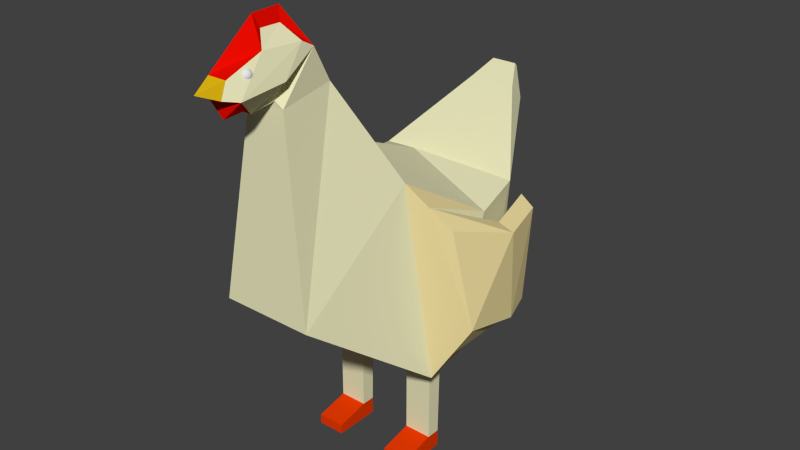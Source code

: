 # Source: chicken_update.blend  (saved by Blender 2.76.0; exported with 4.5.12 LTS)
import bpy
from mathutils import Matrix  # noqa: F401  (used for matrix-valued properties, if any)

bpy.ops.wm.read_factory_settings(use_empty=True)
scene = bpy.context.scene
scene.name = 'Scene'

# ---- collections
col_collection_1 = bpy.data.collections.new('Collection 1'); scene.collection.children.link(col_collection_1)

# ---- materials (node trees are filled in below, after node groups)
mat_chicken_body = bpy.data.materials.new('Chicken Body')
mat_chicken_body.alpha_threshold = 0.0
mat_chicken_body.use_transparent_shadow = False
mat_chicken_body.diffuse_color = (0.8, 0.7788, 0.495, 1.0)
mat_chicken_body.roughness = 0.5
mat_chicken_feet = bpy.data.materials.new('Chicken Feet')
mat_chicken_feet.alpha_threshold = 0.0
mat_chicken_feet.use_transparent_shadow = False
mat_chicken_feet.diffuse_color = (0.8, 0.04257, 0.0005006, 1.0)
mat_chicken_feet.roughness = 0.5
mat_chicken_feet.line_color = (0.0, 0.0, 0.0, 1.0)
mat_chicken_wings = bpy.data.materials.new('Chicken Wings')
mat_chicken_wings.alpha_threshold = 0.0
mat_chicken_wings.use_transparent_shadow = False
mat_chicken_wings.diffuse_color = (0.8, 0.6733, 0.3269, 1.0)
mat_chicken_wings.roughness = 0.5
mat_chicken_beak = bpy.data.materials.new('Chicken Beak')
mat_chicken_beak.alpha_threshold = 0.0
mat_chicken_beak.use_transparent_shadow = False
mat_chicken_beak.diffuse_color = (0.8, 0.5066, 0.006739, 1.0)
mat_chicken_beak.roughness = 0.5
mat_chicken_red_parts = bpy.data.materials.new('Chicken Red Parts')
mat_chicken_red_parts.alpha_threshold = 0.0
mat_chicken_red_parts.use_transparent_shadow = False
mat_chicken_red_parts.diffuse_color = (0.8, 0.003585, 0.0, 1.0)
mat_chicken_red_parts.roughness = 0.5
mat_chicken_eyes = bpy.data.materials.new('Chicken Eyes')
mat_chicken_eyes.alpha_threshold = 0.0
mat_chicken_eyes.use_transparent_shadow = False
mat_chicken_eyes.roughness = 0.5

# ---- material node trees

# ---- world
world_world = bpy.data.worlds.new('World'); scene.world = world_world
world_world.color = (0.05088, 0.05088, 0.05088)
world_world.use_sun_shadow = False
world_world.sun_shadow_jitter_overblur = 0.0
world_world.cycles.sampling_method = 'MANUAL'
world_world.cycles.sample_map_resolution = 256

# ---- meshes
me_plane = bpy.data.meshes.new('Plane')
me_plane.from_pydata([(0.5393, -0.7215, 0.2723), (0.8171, -0.7215, 0.2723), (0.5393, -0.4998, 0.2723), (0.8171, -0.4998, 0.2723), (-0.5583, -0.7215, 0.2723), (-0.6482, -0.4774, 0.2723), (0.6573, -1.261, 0.2723), (0.8171, -1.261, 0.2723), (-1.045, -1.245, -0.167), (-1.292, -0.03225, -0.1732), (-4.017, 2.118, 0.6745), (-4.37, 1.872, 0.8026), (-3.393, 0.7804, 1.089e-06), (-1.548, 0.5798, 4.83e-07), (-3.273, -0.09408, -0.1732), (-4.006, -1.306, 0.2764), (-4.571, 2.227, 0.9783), (-4.618, 2.183, 0.9783), (-2.445, -3.114, 0.4399), (-5.523, -2.072, 0.8688), (-5.378, -2.908, 0.8657), (-6.05, -2.354, 0.8541), (-5.465, -2.908, 0.9991), (-6.154, -2.539, 0.8675), (-5.357, -3.218, 1.099), (-6.154, -3.114, 0.9578), (-5.672, -3.577, 0.8181), (-5.919, -3.646, 1.018), (-5.682, -3.722, 1.032), (0.5393, -0.7215, 2.064), (0.8171, -0.7215, 2.064), (0.5393, -0.4998, 2.064), (0.8171, -0.4998, 2.064), (-0.5583, -0.7215, 2.064), (-0.6482, -0.4774, 2.064), (0.6573, -1.261, 2.064), (0.8171, -1.261, 2.064), (-1.045, -1.245, 2.504), (-1.292, -0.03225, 2.51), (-4.118, 2.114, 1.566), (-4.37, 1.872, 1.566), (-3.393, 0.7804, 2.337), (-1.548, 0.5798, 2.337), (-3.273, -0.09408, 2.51), (-4.006, -1.306, 2.06), (-4.571, 2.227, 1.391), (-4.618, 2.183, 1.391), (-2.445, -3.114, 1.897), (-5.523, -2.072, 1.467), (-5.378, -2.908, 1.47), (-6.05, -2.354, 1.482), (-5.465, -2.908, 1.337), (-6.154, -2.539, 1.468), (-5.357, -3.218, 1.236), (-6.154, -3.114, 1.378), (-5.672, -3.583, 1.489), (-5.919, -3.646, 1.318), (-5.682, -3.722, 1.303), (0.8171, -1.261, 1.616), (0.8171, -1.261, 0.7203), (0.8171, -0.4998, 1.616), (0.8171, -0.4998, 0.7203), (0.8171, -0.7215, 1.616), (0.5393, -0.4998, 0.7203), (0.5393, -0.4998, 1.616), (-0.699, -0.4774, 1.168), (-0.6482, -0.4774, 1.616), (-0.6482, -0.4774, 0.7203), (-0.6091, -0.7215, 1.168), (-0.5583, -0.7215, 0.7203), (-0.5583, -0.7215, 1.616), (0.8171, -0.7215, 0.7203), (0.5393, -0.7215, 1.616), (0.5393, -0.7215, 0.7203), (0.6573, -1.261, 0.7203), (0.6573, -1.261, 1.616), (-3.862, -0.03225, 1.168), (-4.363, -1.208, 1.168), (-5.857, -2.028, 1.168), (-6.124, -2.301, 1.168), (-6.566, -2.604, 1.168), (-6.553, -3.049, 1.168), (-6.37, -2.675, 1.247), (-6.365, -2.977, 1.223), (-6.37, -2.675, 1.089), (-6.365, -2.977, 1.113), (-5.755, -2.911, 1.546), (-5.755, -2.911, 0.7899), (-5.801, -4.006, 1.168), (-5.374, -3.58, 1.154), (-1.925, -1.001, 3.02), (-1.706, -0.05667, 3.025), (-3.201, 0.5763, 2.89), (-1.763, 0.4201, 2.89), (-3.107, -0.1048, 3.025), (-3.388, -1.049, 2.675), (-3.697, -1.178, 2.367), (-3.19, -0.09945, 2.767), (-3.297, 0.6783, 2.613), (-1.656, 0.5, 2.613), (-1.499, -0.04446, 2.767), (-1.485, -1.123, 2.762), (-1.925, -1.001, -0.642), (-1.706, -0.05667, -0.6468), (-3.201, 0.5763, -0.5119), (-1.763, 0.4201, -0.5119), (-3.107, -0.1048, -0.6468), (-3.388, -1.049, -0.2966), (-3.697, -1.178, 0.01051), (-3.19, -0.09945, -0.3894), (-3.297, 0.6783, -0.2354), (-1.656, 0.5, -0.2354), (-1.499, -0.04446, -0.3894), (-1.485, -1.123, -0.3839), (-6.006, -3.369, 1.349), (-6.001, -3.369, 1.334), (-5.994, -3.369, 1.321), (-5.984, -3.369, 1.309), (-5.972, -3.369, 1.299), (-5.959, -3.369, 1.292), (-5.944, -3.369, 1.287), (-5.929, -3.369, 1.286), (-5.914, -3.369, 1.287), (-5.899, -3.369, 1.292), (-5.885, -3.369, 1.299), (-5.873, -3.369, 1.309), (-5.864, -3.369, 1.321), (-5.856, -3.369, 1.334), (-5.852, -3.369, 1.349), (-6.006, -3.366, 1.349), (-6.001, -3.364, 1.335), (-5.994, -3.361, 1.321), (-5.984, -3.359, 1.31), (-5.972, -3.357, 1.3), (-5.959, -3.355, 1.293), (-5.944, -3.354, 1.289), (-5.929, -3.354, 1.287), (-5.914, -3.354, 1.289), (-5.899, -3.355, 1.293), (-5.885, -3.357, 1.3), (-5.873, -3.359, 1.31), (-5.864, -3.361, 1.321), (-5.856, -3.364, 1.335), (-5.852, -3.366, 1.349), (-6.006, -3.364, 1.35), (-6.001, -3.358, 1.336), (-5.994, -3.353, 1.324), (-5.984, -3.348, 1.313), (-5.972, -3.344, 1.304), (-5.959, -3.342, 1.297), (-5.944, -3.34, 1.293), (-5.929, -3.339, 1.292), (-5.914, -3.34, 1.293), (-5.899, -3.342, 1.297), (-5.885, -3.344, 1.304), (-5.873, -3.348, 1.313), (-5.864, -3.353, 1.324), (-5.856, -3.358, 1.336), (-5.852, -3.364, 1.35), (-6.006, -3.361, 1.351), (-6.001, -3.353, 1.339), (-5.994, -3.345, 1.328), (-5.984, -3.339, 1.318), (-5.972, -3.333, 1.31), (-5.959, -3.329, 1.304), (-5.944, -3.327, 1.3), (-5.929, -3.326, 1.299), (-5.914, -3.327, 1.3), (-5.899, -3.329, 1.304), (-5.885, -3.333, 1.31), (-5.873, -3.339, 1.318), (-5.864, -3.345, 1.328), (-5.856, -3.353, 1.339), (-5.852, -3.361, 1.351), (-6.006, -3.359, 1.353), (-6.001, -3.348, 1.343), (-5.994, -3.339, 1.333), (-5.984, -3.33, 1.325), (-5.972, -3.323, 1.318), (-5.959, -3.318, 1.313), (-5.944, -3.315, 1.31), (-5.929, -3.314, 1.309), (-5.914, -3.315, 1.31), (-5.899, -3.318, 1.313), (-5.885, -3.323, 1.318), (-5.873, -3.33, 1.325), (-5.864, -3.339, 1.333), (-5.856, -3.348, 1.343), (-5.852, -3.359, 1.353), (-6.006, -3.357, 1.356), (-6.001, -3.344, 1.347), (-5.994, -3.333, 1.34), (-5.984, -3.323, 1.333), (-5.972, -3.315, 1.328), (-5.959, -3.309, 1.324), (-5.944, -3.305, 1.321), (-5.929, -3.304, 1.321), (-5.914, -3.305, 1.321), (-5.899, -3.309, 1.324), (-5.885, -3.315, 1.328), (-5.873, -3.323, 1.333), (-5.864, -3.333, 1.34), (-5.856, -3.344, 1.347), (-5.852, -3.357, 1.356), (-6.006, -3.355, 1.358), (-6.001, -3.342, 1.353), (-5.994, -3.329, 1.347), (-5.984, -3.318, 1.343), (-5.972, -3.309, 1.339), (-5.959, -3.302, 1.336), (-5.944, -3.298, 1.335), (-5.929, -3.297, 1.334), (-5.914, -3.298, 1.335), (-5.899, -3.302, 1.336), (-5.885, -3.309, 1.339), (-5.873, -3.318, 1.343), (-5.864, -3.329, 1.347), (-5.856, -3.342, 1.353), (-5.852, -3.355, 1.358), (-6.006, -3.354, 1.361), (-6.001, -3.34, 1.358), (-5.994, -3.327, 1.356), (-5.984, -3.315, 1.353), (-5.972, -3.305, 1.351), (-5.959, -3.298, 1.35), (-5.944, -3.294, 1.349), (-5.929, -3.292, 1.349), (-5.914, -3.294, 1.349), (-5.899, -3.298, 1.35), (-5.885, -3.305, 1.351), (-5.873, -3.315, 1.353), (-5.864, -3.327, 1.356), (-5.856, -3.34, 1.358), (-5.852, -3.354, 1.361), (-6.006, -3.354, 1.364), (-6.001, -3.339, 1.364), (-5.994, -3.326, 1.364), (-5.984, -3.314, 1.364), (-5.972, -3.304, 1.364), (-5.959, -3.297, 1.364), (-5.944, -3.292, 1.364), (-5.929, -3.291, 1.364), (-5.914, -3.292, 1.364), (-5.899, -3.297, 1.364), (-5.885, -3.304, 1.364), (-5.873, -3.314, 1.364), (-5.864, -3.326, 1.364), (-5.856, -3.339, 1.364), (-5.852, -3.354, 1.364), (-6.006, -3.354, 1.367), (-6.001, -3.34, 1.37), (-5.994, -3.327, 1.373), (-5.984, -3.315, 1.375), (-5.972, -3.305, 1.377), (-5.959, -3.298, 1.378), (-5.944, -3.294, 1.379), (-5.929, -3.292, 1.379), (-5.914, -3.294, 1.379), (-5.899, -3.298, 1.378), (-5.885, -3.305, 1.377), (-5.873, -3.315, 1.375), (-5.864, -3.327, 1.373), (-5.856, -3.34, 1.37), (-5.852, -3.354, 1.367), (-6.006, -3.355, 1.37), (-6.001, -3.342, 1.376), (-5.994, -3.329, 1.381), (-5.984, -3.318, 1.385), (-5.972, -3.309, 1.389), (-5.959, -3.302, 1.392), (-5.944, -3.298, 1.394), (-5.929, -3.297, 1.394), (-5.914, -3.298, 1.394), (-5.899, -3.302, 1.392), (-5.885, -3.309, 1.389), (-5.873, -3.318, 1.385), (-5.864, -3.329, 1.381), (-5.856, -3.342, 1.376), (-5.852, -3.355, 1.37), (-6.006, -3.357, 1.373), (-6.001, -3.344, 1.381), (-5.994, -3.333, 1.388), (-5.984, -3.323, 1.395), (-5.972, -3.315, 1.4), (-5.959, -3.309, 1.404), (-5.944, -3.305, 1.407), (-5.929, -3.304, 1.408), (-5.914, -3.305, 1.407), (-5.899, -3.309, 1.404), (-5.885, -3.315, 1.4), (-5.873, -3.323, 1.395), (-5.864, -3.333, 1.388), (-5.856, -3.344, 1.381), (-5.852, -3.357, 1.373), (-6.006, -3.359, 1.375), (-6.001, -3.348, 1.385), (-5.994, -3.339, 1.395), (-5.984, -3.33, 1.403), (-5.972, -3.323, 1.41), (-5.959, -3.318, 1.415), (-5.944, -3.315, 1.419), (-5.929, -3.314, 1.42), (-5.914, -3.315, 1.419), (-5.899, -3.318, 1.415), (-5.885, -3.323, 1.41), (-5.873, -3.33, 1.403), (-5.864, -3.339, 1.395), (-5.856, -3.348, 1.385), (-5.852, -3.359, 1.375), (-6.006, -3.361, 1.377), (-6.001, -3.353, 1.389), (-5.994, -3.345, 1.4), (-5.984, -3.339, 1.41), (-5.972, -3.333, 1.418), (-5.959, -3.329, 1.424), (-5.944, -3.327, 1.428), (-5.929, -3.326, 1.429), (-5.914, -3.327, 1.428), (-5.899, -3.329, 1.424), (-5.885, -3.333, 1.418), (-5.873, -3.339, 1.41), (-5.864, -3.345, 1.4), (-5.856, -3.353, 1.389), (-5.852, -3.361, 1.377), (-6.006, -3.364, 1.378), (-6.001, -3.358, 1.392), (-5.994, -3.353, 1.404), (-5.984, -3.348, 1.415), (-5.972, -3.344, 1.424), (-5.959, -3.342, 1.431), (-5.944, -3.34, 1.435), (-5.929, -3.339, 1.437), (-5.914, -3.34, 1.435), (-5.899, -3.342, 1.431), (-5.885, -3.344, 1.424), (-5.873, -3.348, 1.415), (-5.864, -3.353, 1.404), (-5.856, -3.358, 1.392), (-5.852, -3.364, 1.378), (-6.006, -3.366, 1.379), (-6.001, -3.364, 1.394), (-5.994, -3.361, 1.407), (-5.984, -3.359, 1.419), (-5.972, -3.357, 1.428), (-5.959, -3.355, 1.435), (-5.944, -3.354, 1.44), (-5.929, -3.354, 1.441), (-5.914, -3.354, 1.44), (-5.899, -3.355, 1.435), (-5.885, -3.357, 1.428), (-5.873, -3.359, 1.419), (-5.864, -3.361, 1.407), (-5.856, -3.364, 1.394), (-5.852, -3.366, 1.379), (-6.006, -3.369, 1.379), (-6.001, -3.369, 1.394), (-5.994, -3.369, 1.408), (-5.984, -3.369, 1.42), (-5.972, -3.369, 1.429), (-5.959, -3.369, 1.437), (-5.944, -3.369, 1.441), (-5.929, -3.369, 1.443), (-5.914, -3.369, 1.441), (-5.899, -3.369, 1.437), (-5.885, -3.369, 1.429), (-5.873, -3.369, 1.42), (-5.864, -3.369, 1.408), (-5.856, -3.369, 1.394), (-5.852, -3.369, 1.379), (-6.006, -3.372, 1.379), (-6.001, -3.375, 1.394), (-5.994, -3.378, 1.407), (-5.984, -3.38, 1.419), (-5.972, -3.382, 1.428), (-5.959, -3.384, 1.435), (-5.944, -3.384, 1.44), (-5.929, -3.385, 1.441), (-5.914, -3.384, 1.44), (-5.899, -3.384, 1.435), (-5.885, -3.382, 1.428), (-5.873, -3.38, 1.419), (-5.864, -3.378, 1.407), (-5.856, -3.375, 1.394), (-5.852, -3.372, 1.379), (-6.006, -3.375, 1.378), (-6.001, -3.381, 1.392), (-5.994, -3.386, 1.404), (-5.984, -3.391, 1.415), (-5.972, -3.394, 1.424), (-5.959, -3.397, 1.431), (-5.944, -3.399, 1.435), (-5.929, -3.399, 1.437), (-5.914, -3.399, 1.435), (-5.899, -3.397, 1.431), (-5.885, -3.394, 1.424), (-5.873, -3.391, 1.415), (-5.864, -3.386, 1.404), (-5.856, -3.381, 1.392), (-5.852, -3.375, 1.378), (-6.006, -3.378, 1.377), (-6.001, -3.386, 1.389), (-5.994, -3.394, 1.4), (-5.984, -3.4, 1.41), (-5.972, -3.406, 1.418), (-5.959, -3.41, 1.424), (-5.944, -3.412, 1.428), (-5.929, -3.413, 1.429), (-5.914, -3.412, 1.428), (-5.899, -3.41, 1.424), (-5.885, -3.406, 1.418), (-5.873, -3.4, 1.41), (-5.864, -3.394, 1.4), (-5.856, -3.386, 1.389), (-5.852, -3.378, 1.377), (-6.006, -3.38, 1.375), (-6.001, -3.391, 1.385), (-5.994, -3.4, 1.395), (-5.984, -3.409, 1.403), (-5.972, -3.416, 1.41), (-5.959, -3.421, 1.415), (-5.944, -3.424, 1.419), (-5.929, -3.425, 1.42), (-5.914, -3.424, 1.419), (-5.899, -3.421, 1.415), (-5.885, -3.416, 1.41), (-5.873, -3.409, 1.403), (-5.864, -3.4, 1.395), (-5.856, -3.391, 1.385), (-5.852, -3.38, 1.375), (-6.006, -3.382, 1.373), (-6.001, -3.394, 1.381), (-5.994, -3.406, 1.388), (-5.984, -3.416, 1.395), (-5.972, -3.424, 1.4), (-5.959, -3.43, 1.404), (-5.944, -3.433, 1.407), (-5.929, -3.435, 1.408), (-5.914, -3.433, 1.407), (-5.899, -3.43, 1.404), (-5.885, -3.424, 1.4), (-5.873, -3.416, 1.395), (-5.864, -3.406, 1.388), (-5.856, -3.394, 1.381), (-5.852, -3.382, 1.373), (-5.85, -3.369, 1.364), (-6.006, -3.384, 1.37), (-6.001, -3.397, 1.376), (-5.994, -3.41, 1.381), (-5.984, -3.421, 1.385), (-5.972, -3.43, 1.389), (-5.959, -3.436, 1.392), (-5.944, -3.44, 1.394), (-5.929, -3.442, 1.394), (-5.914, -3.44, 1.394), (-5.899, -3.436, 1.392), (-5.885, -3.43, 1.389), (-5.873, -3.421, 1.385), (-5.864, -3.41, 1.381), (-5.856, -3.397, 1.376), (-5.852, -3.384, 1.37), (-6.006, -3.384, 1.367), (-6.001, -3.399, 1.37), (-5.994, -3.412, 1.373), (-5.984, -3.424, 1.375), (-5.972, -3.433, 1.377), (-5.959, -3.44, 1.378), (-5.944, -3.445, 1.379), (-5.929, -3.446, 1.379), (-5.914, -3.445, 1.379), (-5.899, -3.44, 1.378), (-5.885, -3.433, 1.377), (-5.873, -3.424, 1.375), (-5.864, -3.412, 1.373), (-5.856, -3.399, 1.37), (-5.852, -3.384, 1.367), (-6.006, -3.385, 1.364), (-6.001, -3.399, 1.364), (-5.994, -3.413, 1.364), (-5.984, -3.425, 1.364), (-5.972, -3.435, 1.364), (-5.959, -3.442, 1.364), (-5.944, -3.446, 1.364), (-5.929, -3.448, 1.364), (-5.914, -3.446, 1.364), (-5.899, -3.442, 1.364), (-5.885, -3.435, 1.364), (-5.873, -3.425, 1.364), (-5.864, -3.413, 1.364), (-5.856, -3.399, 1.364), (-5.852, -3.385, 1.364), (-6.006, -3.384, 1.361), (-6.001, -3.399, 1.358), (-5.994, -3.412, 1.356), (-5.984, -3.424, 1.353), (-5.972, -3.433, 1.351), (-5.959, -3.44, 1.35), (-5.944, -3.445, 1.349), (-5.929, -3.446, 1.349), (-5.914, -3.445, 1.349), (-5.899, -3.44, 1.35), (-5.885, -3.433, 1.351), (-5.873, -3.424, 1.353), (-5.864, -3.412, 1.356), (-5.856, -3.399, 1.358), (-5.852, -3.384, 1.361), (-6.006, -3.384, 1.358), (-6.001, -3.397, 1.353), (-5.994, -3.41, 1.347), (-5.984, -3.421, 1.343), (-5.972, -3.43, 1.339), (-5.959, -3.436, 1.336), (-5.944, -3.44, 1.335), (-5.929, -3.442, 1.334), (-5.914, -3.44, 1.335), (-5.899, -3.436, 1.336), (-5.885, -3.43, 1.339), (-5.873, -3.421, 1.343), (-5.864, -3.41, 1.347), (-5.856, -3.397, 1.353), (-5.852, -3.384, 1.358), (-6.006, -3.382, 1.356), (-6.001, -3.394, 1.347), (-5.994, -3.406, 1.34), (-5.984, -3.416, 1.333), (-5.972, -3.424, 1.328), (-5.959, -3.43, 1.324), (-5.944, -3.433, 1.321), (-5.929, -3.435, 1.321), (-5.914, -3.433, 1.321), (-5.899, -3.43, 1.324), (-5.885, -3.424, 1.328), (-5.873, -3.416, 1.333), (-5.864, -3.406, 1.34), (-5.856, -3.394, 1.347), (-5.852, -3.382, 1.356), (-6.006, -3.38, 1.353), (-6.001, -3.391, 1.343), (-5.994, -3.4, 1.333), (-5.984, -3.409, 1.325), (-5.972, -3.416, 1.318), (-5.959, -3.421, 1.313), (-5.944, -3.424, 1.31), (-5.929, -3.425, 1.309), (-5.914, -3.424, 1.31), (-5.899, -3.421, 1.313), (-5.885, -3.416, 1.318), (-5.873, -3.409, 1.325), (-5.864, -3.4, 1.333), (-5.856, -3.391, 1.343), (-5.852, -3.38, 1.353), (-6.006, -3.378, 1.351), (-6.001, -3.386, 1.339), (-5.994, -3.394, 1.328), (-5.984, -3.4, 1.318), (-5.972, -3.406, 1.31), (-5.959, -3.41, 1.304), (-5.944, -3.412, 1.3), (-5.929, -3.413, 1.299), (-5.914, -3.412, 1.3), (-5.899, -3.41, 1.304), (-5.885, -3.406, 1.31), (-5.873, -3.4, 1.318), (-5.864, -3.394, 1.328), (-5.856, -3.386, 1.339), (-5.852, -3.378, 1.351), (-6.007, -3.369, 1.364), (-6.006, -3.375, 1.35), (-6.001, -3.381, 1.336), (-5.994, -3.386, 1.324), (-5.984, -3.391, 1.313), (-5.972, -3.394, 1.304), (-5.959, -3.397, 1.297), (-5.944, -3.399, 1.293), (-5.929, -3.399, 1.292), (-5.914, -3.399, 1.293), (-5.899, -3.397, 1.297), (-5.885, -3.394, 1.304), (-5.873, -3.391, 1.313), (-5.864, -3.386, 1.324), (-5.856, -3.381, 1.336), (-5.852, -3.375, 1.35), (-6.006, -3.372, 1.349), (-6.001, -3.375, 1.335), (-5.994, -3.378, 1.321), (-5.984, -3.38, 1.31), (-5.972, -3.382, 1.3), (-5.959, -3.384, 1.293), (-5.944, -3.384, 1.289), (-5.929, -3.385, 1.287), (-5.914, -3.384, 1.289), (-5.899, -3.384, 1.293), (-5.885, -3.382, 1.3), (-5.873, -3.38, 1.31), (-5.864, -3.378, 1.321), (-5.856, -3.375, 1.335), (-5.852, -3.372, 1.349), (-6.006, -3.369, 0.9568), (-6.001, -3.369, 0.9421), (-5.994, -3.369, 0.9286), (-5.984, -3.369, 0.9167), (-5.972, -3.369, 0.9069), (-5.959, -3.369, 0.8997), (-5.944, -3.369, 0.8952), (-5.929, -3.369, 0.8937), (-5.914, -3.369, 0.8952), (-5.899, -3.369, 0.8997), (-5.885, -3.369, 0.9069), (-5.873, -3.369, 0.9167), (-5.864, -3.369, 0.9286), (-5.856, -3.369, 0.9421), (-5.852, -3.369, 0.9568), (-6.006, -3.366, 0.9571), (-6.001, -3.364, 0.9427), (-5.994, -3.361, 0.9294), (-5.984, -3.359, 0.9177), (-5.972, -3.357, 0.9082), (-5.959, -3.355, 0.9011), (-5.944, -3.354, 0.8967), (-5.929, -3.354, 0.8952), (-5.914, -3.354, 0.8967), (-5.899, -3.355, 0.9011), (-5.885, -3.357, 0.9082), (-5.873, -3.359, 0.9177), (-5.864, -3.361, 0.9294), (-5.856, -3.364, 0.9427), (-5.852, -3.366, 0.9571), (-6.006, -3.364, 0.958), (-6.001, -3.358, 0.9444), (-5.994, -3.353, 0.9319), (-5.984, -3.348, 0.9209), (-5.972, -3.344, 0.9119), (-5.959, -3.342, 0.9052), (-5.944, -3.34, 0.9011), (-5.929, -3.339, 0.8997), (-5.914, -3.34, 0.9011), (-5.899, -3.342, 0.9052), (-5.885, -3.344, 0.9119), (-5.873, -3.348, 0.9209), (-5.864, -3.353, 0.9319), (-5.856, -3.358, 0.9444), (-5.852, -3.364, 0.958), (-6.006, -3.361, 0.9594), (-6.001, -3.353, 0.9472), (-5.994, -3.345, 0.9359), (-5.984, -3.339, 0.926), (-5.972, -3.333, 0.9179), (-5.959, -3.329, 0.9119), (-5.944, -3.327, 0.9082), (-5.929, -3.326, 0.9069), (-5.914, -3.327, 0.9082), (-5.899, -3.329, 0.9119), (-5.885, -3.333, 0.9179), (-5.873, -3.339, 0.926), (-5.864, -3.345, 0.9359), (-5.856, -3.353, 0.9472), (-5.852, -3.361, 0.9594), (-6.006, -3.359, 0.9613), (-6.001, -3.348, 0.9509), (-5.994, -3.339, 0.9413), (-5.984, -3.33, 0.9329), (-5.972, -3.323, 0.926), (-5.959, -3.318, 0.9209), (-5.944, -3.315, 0.9177), (-5.929, -3.314, 0.9167), (-5.914, -3.315, 0.9177), (-5.899, -3.318, 0.9209), (-5.885, -3.323, 0.926), (-5.873, -3.33, 0.9329), (-5.864, -3.339, 0.9413), (-5.856, -3.348, 0.9509), (-5.852, -3.359, 0.9613), (-6.006, -3.357, 0.9636), (-6.001, -3.344, 0.9555), (-5.994, -3.333, 0.9479), (-5.984, -3.323, 0.9413), (-5.972, -3.315, 0.9359), (-5.959, -3.309, 0.9319), (-5.944, -3.305, 0.9294), (-5.929, -3.304, 0.9286), (-5.914, -3.305, 0.9294), (-5.899, -3.309, 0.9319), (-5.885, -3.315, 0.9359), (-5.873, -3.323, 0.9413), (-5.864, -3.333, 0.9479), (-5.856, -3.344, 0.9555), (-5.852, -3.357, 0.9636), (-6.006, -3.355, 0.9663), (-6.001, -3.342, 0.9606), (-5.994, -3.329, 0.9555), (-5.984, -3.318, 0.9509), (-5.972, -3.309, 0.9472), (-5.959, -3.302, 0.9444), (-5.944, -3.298, 0.9427), (-5.929, -3.297, 0.9421), (-5.914, -3.298, 0.9427), (-5.899, -3.302, 0.9444), (-5.885, -3.309, 0.9472), (-5.873, -3.318, 0.9509), (-5.864, -3.329, 0.9555), (-5.856, -3.342, 0.9606), (-5.852, -3.355, 0.9663), (-6.006, -3.354, 0.9691), (-6.001, -3.34, 0.9663), (-5.994, -3.327, 0.9636), (-5.984, -3.315, 0.9613), (-5.972, -3.305, 0.9594), (-5.959, -3.298, 0.958), (-5.944, -3.294, 0.9571), (-5.929, -3.292, 0.9568), (-5.914, -3.294, 0.9571), (-5.899, -3.298, 0.958), (-5.885, -3.305, 0.9594), (-5.873, -3.315, 0.9613), (-5.864, -3.327, 0.9636), (-5.856, -3.34, 0.9663), (-5.852, -3.354, 0.9691), (-6.006, -3.354, 0.9721), (-6.001, -3.339, 0.9721), (-5.994, -3.326, 0.9721), (-5.984, -3.314, 0.9721), (-5.972, -3.304, 0.9721), (-5.959, -3.297, 0.9721), (-5.944, -3.292, 0.9721), (-5.929, -3.291, 0.9721), (-5.914, -3.292, 0.9721), (-5.899, -3.297, 0.9721), (-5.885, -3.304, 0.9721), (-5.873, -3.314, 0.9721), (-5.864, -3.326, 0.9721), (-5.856, -3.339, 0.9721), (-5.852, -3.354, 0.9721), (-6.006, -3.354, 0.9751), (-6.001, -3.34, 0.978), (-5.994, -3.327, 0.9806), (-5.984, -3.315, 0.983), (-5.972, -3.305, 0.9849), (-5.959, -3.298, 0.9863), (-5.944, -3.294, 0.9871), (-5.929, -3.292, 0.9874), (-5.914, -3.294, 0.9871), (-5.899, -3.298, 0.9863), (-5.885, -3.305, 0.9849), (-5.873, -3.315, 0.983), (-5.864, -3.327, 0.9806), (-5.856, -3.34, 0.978), (-5.852, -3.354, 0.9751), (-6.006, -3.355, 0.978), (-6.001, -3.342, 0.9836), (-5.994, -3.329, 0.9888), (-5.984, -3.318, 0.9934), (-5.972, -3.309, 0.9971), (-5.959, -3.302, 0.9999), (-5.944, -3.298, 1.002), (-5.929, -3.297, 1.002), (-5.914, -3.298, 1.002), (-5.899, -3.302, 0.9999), (-5.885, -3.309, 0.9971), (-5.873, -3.318, 0.9934), (-5.864, -3.329, 0.9888), (-5.856, -3.342, 0.9836), (-5.852, -3.355, 0.978), (-6.006, -3.357, 0.9806), (-6.001, -3.344, 0.9888), (-5.994, -3.333, 0.9963), (-5.984, -3.323, 1.003), (-5.972, -3.315, 1.008), (-5.959, -3.309, 1.012), (-5.944, -3.305, 1.015), (-5.929, -3.304, 1.016), (-5.914, -3.305, 1.015), (-5.899, -3.309, 1.012), (-5.885, -3.315, 1.008), (-5.873, -3.323, 1.003), (-5.864, -3.333, 0.9963), (-5.856, -3.344, 0.9888), (-5.852, -3.357, 0.9806), (-6.006, -3.359, 0.983), (-6.001, -3.348, 0.9934), (-5.994, -3.339, 1.003), (-5.984, -3.33, 1.011), (-5.972, -3.323, 1.018), (-5.959, -3.318, 1.023), (-5.944, -3.315, 1.027), (-5.929, -3.314, 1.028), (-5.914, -3.315, 1.027), (-5.899, -3.318, 1.023), (-5.885, -3.323, 1.018), (-5.873, -3.33, 1.011), (-5.864, -3.339, 1.003), (-5.856, -3.348, 0.9934), (-5.852, -3.359, 0.983), (-6.006, -3.361, 0.9849), (-6.001, -3.353, 0.9971), (-5.994, -3.345, 1.008), (-5.984, -3.339, 1.018), (-5.972, -3.333, 1.026), (-5.959, -3.329, 1.032), (-5.944, -3.327, 1.036), (-5.929, -3.326, 1.037), (-5.914, -3.327, 1.036), (-5.899, -3.329, 1.032), (-5.885, -3.333, 1.026), (-5.873, -3.339, 1.018), (-5.864, -3.345, 1.008), (-5.856, -3.353, 0.9971), (-5.852, -3.361, 0.9849), (-6.006, -3.364, 0.9863), (-6.001, -3.358, 0.9999), (-5.994, -3.353, 1.012), (-5.984, -3.348, 1.023), (-5.972, -3.344, 1.032), (-5.959, -3.342, 1.039), (-5.944, -3.34, 1.043), (-5.929, -3.339, 1.045), (-5.914, -3.34, 1.043), (-5.899, -3.342, 1.039), (-5.885, -3.344, 1.032), (-5.873, -3.348, 1.023), (-5.864, -3.353, 1.012), (-5.856, -3.358, 0.9999), (-5.852, -3.364, 0.9863), (-6.006, -3.366, 0.9871), (-6.001, -3.364, 1.002), (-5.994, -3.361, 1.015), (-5.984, -3.359, 1.027), (-5.972, -3.357, 1.036), (-5.959, -3.355, 1.043), (-5.944, -3.354, 1.048), (-5.929, -3.354, 1.049), (-5.914, -3.354, 1.048), (-5.899, -3.355, 1.043), (-5.885, -3.357, 1.036), (-5.873, -3.359, 1.027), (-5.864, -3.361, 1.015), (-5.856, -3.364, 1.002), (-5.852, -3.366, 0.9871), (-6.006, -3.369, 0.9874), (-6.001, -3.369, 1.002), (-5.994, -3.369, 1.016), (-5.984, -3.369, 1.028), (-5.972, -3.369, 1.037), (-5.959, -3.369, 1.045), (-5.944, -3.369, 1.049), (-5.929, -3.369, 1.051), (-5.914, -3.369, 1.049), (-5.899, -3.369, 1.045), (-5.885, -3.369, 1.037), (-5.873, -3.369, 1.028), (-5.864, -3.369, 1.016), (-5.856, -3.369, 1.002), (-5.852, -3.369, 0.9874), (-6.006, -3.372, 0.9871), (-6.001, -3.375, 1.002), (-5.994, -3.378, 1.015), (-5.984, -3.38, 1.027), (-5.972, -3.382, 1.036), (-5.959, -3.384, 1.043), (-5.944, -3.384, 1.048), (-5.929, -3.385, 1.049), (-5.914, -3.384, 1.048), (-5.899, -3.384, 1.043), (-5.885, -3.382, 1.036), (-5.873, -3.38, 1.027), (-5.864, -3.378, 1.015), (-5.856, -3.375, 1.002), (-5.852, -3.372, 0.9871), (-6.006, -3.375, 0.9863), (-6.001, -3.381, 0.9999), (-5.994, -3.386, 1.012), (-5.984, -3.391, 1.023), (-5.972, -3.394, 1.032), (-5.959, -3.397, 1.039), (-5.944, -3.399, 1.043), (-5.929, -3.399, 1.045), (-5.914, -3.399, 1.043), (-5.899, -3.397, 1.039), (-5.885, -3.394, 1.032), (-5.873, -3.391, 1.023), (-5.864, -3.386, 1.012), (-5.856, -3.381, 0.9999), (-5.852, -3.375, 0.9863), (-6.006, -3.378, 0.9849), (-6.001, -3.386, 0.9971), (-5.994, -3.394, 1.008), (-5.984, -3.4, 1.018), (-5.972, -3.406, 1.026), (-5.959, -3.41, 1.032), (-5.944, -3.412, 1.036), (-5.929, -3.413, 1.037), (-5.914, -3.412, 1.036), (-5.899, -3.41, 1.032), (-5.885, -3.406, 1.026), (-5.873, -3.4, 1.018), (-5.864, -3.394, 1.008), (-5.856, -3.386, 0.9971), (-5.852, -3.378, 0.9849), (-6.006, -3.38, 0.983), (-6.001, -3.391, 0.9934), (-5.994, -3.4, 1.003), (-5.984, -3.409, 1.011), (-5.972, -3.416, 1.018), (-5.959, -3.421, 1.023), (-5.944, -3.424, 1.027), (-5.929, -3.425, 1.028), (-5.914, -3.424, 1.027), (-5.899, -3.421, 1.023), (-5.885, -3.416, 1.018), (-5.873, -3.409, 1.011), (-5.864, -3.4, 1.003), (-5.856, -3.391, 0.9934), (-5.852, -3.38, 0.983), (-6.006, -3.382, 0.9806), (-6.001, -3.394, 0.9888), (-5.994, -3.406, 0.9963), (-5.984, -3.416, 1.003), (-5.972, -3.424, 1.008), (-5.959, -3.43, 1.012), (-5.944, -3.433, 1.015), (-5.929, -3.435, 1.016), (-5.914, -3.433, 1.015), (-5.899, -3.43, 1.012), (-5.885, -3.424, 1.008), (-5.873, -3.416, 1.003), (-5.864, -3.406, 0.9963), (-5.856, -3.394, 0.9888), (-5.852, -3.382, 0.9806), (-5.85, -3.369, 0.9721), (-6.006, -3.384, 0.978), (-6.001, -3.397, 0.9836), (-5.994, -3.41, 0.9888), (-5.984, -3.421, 0.9934), (-5.972, -3.43, 0.9971), (-5.959, -3.436, 0.9999), (-5.944, -3.44, 1.002), (-5.929, -3.442, 1.002), (-5.914, -3.44, 1.002), (-5.899, -3.436, 0.9999), (-5.885, -3.43, 0.9971), (-5.873, -3.421, 0.9934), (-5.864, -3.41, 0.9888), (-5.856, -3.397, 0.9836), (-5.852, -3.384, 0.978), (-6.006, -3.384, 0.9751), (-6.001, -3.399, 0.978), (-5.994, -3.412, 0.9806), (-5.984, -3.424, 0.983), (-5.972, -3.433, 0.9849), (-5.959, -3.44, 0.9863), (-5.944, -3.445, 0.9871), (-5.929, -3.446, 0.9874), (-5.914, -3.445, 0.9871), (-5.899, -3.44, 0.9863), (-5.885, -3.433, 0.9849), (-5.873, -3.424, 0.983), (-5.864, -3.412, 0.9806), (-5.856, -3.399, 0.978), (-5.852, -3.384, 0.9751), (-6.006, -3.385, 0.9721), (-6.001, -3.399, 0.9721), (-5.994, -3.413, 0.9721), (-5.984, -3.425, 0.9721), (-5.972, -3.435, 0.9721), (-5.959, -3.442, 0.9721), (-5.944, -3.446, 0.9721), (-5.929, -3.448, 0.9721), (-5.914, -3.446, 0.9721), (-5.899, -3.442, 0.9721), (-5.885, -3.435, 0.9721), (-5.873, -3.425, 0.9721), (-5.864, -3.413, 0.9721), (-5.856, -3.399, 0.9721), (-5.852, -3.385, 0.9721), (-6.006, -3.384, 0.9691), (-6.001, -3.399, 0.9663), (-5.994, -3.412, 0.9636), (-5.984, -3.424, 0.9613), (-5.972, -3.433, 0.9594), (-5.959, -3.44, 0.958), (-5.944, -3.445, 0.9571), (-5.929, -3.446, 0.9568), (-5.914, -3.445, 0.9571), (-5.899, -3.44, 0.958), (-5.885, -3.433, 0.9594), (-5.873, -3.424, 0.9613), (-5.864, -3.412, 0.9636), (-5.856, -3.399, 0.9663), (-5.852, -3.384, 0.9691), (-6.006, -3.384, 0.9663), (-6.001, -3.397, 0.9606), (-5.994, -3.41, 0.9555), (-5.984, -3.421, 0.9509), (-5.972, -3.43, 0.9472), (-5.959, -3.436, 0.9444), (-5.944, -3.44, 0.9427), (-5.929, -3.442, 0.9421), (-5.914, -3.44, 0.9427), (-5.899, -3.436, 0.9444), (-5.885, -3.43, 0.9472), (-5.873, -3.421, 0.9509), (-5.864, -3.41, 0.9555), (-5.856, -3.397, 0.9606), (-5.852, -3.384, 0.9663), (-6.006, -3.382, 0.9636), (-6.001, -3.394, 0.9555), (-5.994, -3.406, 0.9479), (-5.984, -3.416, 0.9413), (-5.972, -3.424, 0.9359), (-5.959, -3.43, 0.9319), (-5.944, -3.433, 0.9294), (-5.929, -3.435, 0.9286), (-5.914, -3.433, 0.9294), (-5.899, -3.43, 0.9319), (-5.885, -3.424, 0.9359), (-5.873, -3.416, 0.9413), (-5.864, -3.406, 0.9479), (-5.856, -3.394, 0.9555), (-5.852, -3.382, 0.9636), (-6.006, -3.38, 0.9613), (-6.001, -3.391, 0.9509), (-5.994, -3.4, 0.9413), (-5.984, -3.409, 0.9329), (-5.972, -3.416, 0.926), (-5.959, -3.421, 0.9209), (-5.944, -3.424, 0.9177), (-5.929, -3.425, 0.9167), (-5.914, -3.424, 0.9177), (-5.899, -3.421, 0.9209), (-5.885, -3.416, 0.926), (-5.873, -3.409, 0.9329), (-5.864, -3.4, 0.9413), (-5.856, -3.391, 0.9509), (-5.852, -3.38, 0.9613), (-6.006, -3.378, 0.9594), (-6.001, -3.386, 0.9472), (-5.994, -3.394, 0.9359), (-5.984, -3.4, 0.926), (-5.972, -3.406, 0.9179), (-5.959, -3.41, 0.9119), (-5.944, -3.412, 0.9082), (-5.929, -3.413, 0.9069), (-5.914, -3.412, 0.9082), (-5.899, -3.41, 0.9119), (-5.885, -3.406, 0.9179), (-5.873, -3.4, 0.926), (-5.864, -3.394, 0.9359), (-5.856, -3.386, 0.9472), (-5.852, -3.378, 0.9594), (-6.007, -3.369, 0.9721), (-6.006, -3.375, 0.958), (-6.001, -3.381, 0.9444), (-5.994, -3.386, 0.9319), (-5.984, -3.391, 0.9209), (-5.972, -3.394, 0.9119), (-5.959, -3.397, 0.9052), (-5.944, -3.399, 0.9011), (-5.929, -3.399, 0.8997), (-5.914, -3.399, 0.9011), (-5.899, -3.397, 0.9052), (-5.885, -3.394, 0.9119), (-5.873, -3.391, 0.9209), (-5.864, -3.386, 0.9319), (-5.856, -3.381, 0.9444), (-5.852, -3.375, 0.958), (-6.006, -3.372, 0.9571), (-6.001, -3.375, 0.9427), (-5.994, -3.378, 0.9294), (-5.984, -3.38, 0.9177), (-5.972, -3.382, 0.9082), (-5.959, -3.384, 0.9011), (-5.944, -3.384, 0.8967), (-5.929, -3.385, 0.8952), (-5.914, -3.384, 0.8967), (-5.899, -3.384, 0.9011), (-5.885, -3.382, 0.9082), (-5.873, -3.38, 0.9177), (-5.864, -3.378, 0.9294), (-5.856, -3.375, 0.9427), (-5.852, -3.372, 0.9571)], [], [(0, 2, 3, 1), (0, 4, 5, 2), (1, 7, 6, 0), (4, 8, 9, 5), (12, 13, 9, 14), (11, 17, 16, 10), (12, 11, 10, 13), (8, 113, 9), (8, 18, 15), (18, 20, 19, 15), (20, 22, 21, 19), (22, 24, 87, 23, 21), (24, 26, 87), (26, 28, 27, 25), (29, 30, 32, 31), (29, 31, 34, 33), (30, 29, 35, 36), (33, 34, 38, 37), (40, 39, 45, 46), (41, 42, 39, 40), (37, 44, 47), (47, 44, 48, 49), (49, 48, 50, 51), (51, 50, 52, 86, 53), (53, 86, 55), (55, 54, 56, 57), (9, 13, 42, 38), (19, 21, 79, 78), (16, 17, 46, 45), (73, 0, 6, 74), (22, 20, 49, 51), (11, 12, 41, 40), (48, 78, 79, 50), (13, 10, 39, 42), (24, 22, 51, 53), (54, 52, 82, 83), (23, 84, 80, 79, 21), (5, 9, 38, 34, 66, 65, 67), (26, 24, 53, 55, 89), (8, 4, 69, 68, 70, 33, 37), (17, 11, 40, 46), (25, 27, 56, 54, 83, 81, 85), (18, 8, 37, 47), (10, 16, 45, 39), (28, 26, 89, 55, 57), (52, 50, 79, 80, 82), (7, 59, 74, 6), (20, 18, 47, 49), (14, 76, 43, 41, 12), (74, 59, 71, 73), (0, 73, 69, 4), (63, 73, 71, 61), (7, 1, 71, 59), (1, 3, 61, 71), (3, 2, 63, 61), (63, 67, 69, 73), (2, 5, 67, 63), (32, 60, 64, 31), (31, 64, 66, 34), (62, 72, 64, 60), (62, 58, 75, 72), (36, 35, 75, 58), (30, 36, 58, 62), (32, 30, 62, 60), (35, 29, 72, 75), (33, 70, 72, 29), (66, 64, 72, 70), (67, 65, 66, 70, 68, 69), (48, 44, 77, 78), (19, 78, 77, 15), (43, 76, 77, 44), (14, 15, 77, 76), (82, 80, 81, 83), (80, 84, 85, 81), (25, 85, 84, 23), (55, 86, 52, 54), (26, 25, 23, 87), (28, 57, 88), (27, 28, 88), (57, 56, 88), (56, 27, 88), (92, 94, 91, 93), (94, 92, 98, 97), (100, 91, 90, 101), (90, 91, 94, 95), (90, 95, 96, 101), (94, 97, 96, 95), (100, 99, 93, 91), (93, 99, 98, 92), (37, 101, 96, 44), (41, 43, 38, 42), (44, 96, 43), (37, 38, 101), (43, 96, 101, 38), (100, 97, 98, 99), (97, 100, 101, 96), (104, 105, 103, 106), (106, 109, 110, 104), (112, 113, 102, 103), (102, 107, 106, 103), (102, 113, 108, 107), (106, 107, 108, 109), (112, 103, 105, 111), (105, 104, 110, 111), (112, 111, 110, 109), (109, 108, 113, 112), (108, 15, 14), (108, 14, 9, 113), (15, 108, 113, 8), (127, 126, 141, 142), (120, 119, 134, 135), (128, 127, 142, 143), (121, 120, 135, 136), (122, 121, 136, 137), (115, 114, 129, 130), (123, 122, 137, 138), (116, 115, 130, 131), (124, 123, 138, 139), (117, 116, 131, 132), (125, 124, 139, 140), (118, 117, 132, 133), (126, 125, 140, 141), (119, 118, 133, 134), (141, 140, 155, 156), (134, 133, 148, 149), (142, 141, 156, 157), (135, 134, 149, 150), (143, 142, 157, 158), (136, 135, 150, 151), (137, 136, 151, 152), (130, 129, 144, 145), (138, 137, 152, 153), (131, 130, 145, 146), (139, 138, 153, 154), (132, 131, 146, 147), (140, 139, 154, 155), (133, 132, 147, 148), (145, 144, 159, 160), (153, 152, 167, 168), (146, 145, 160, 161), (154, 153, 168, 169), (147, 146, 161, 162), (155, 154, 169, 170), (148, 147, 162, 163), (156, 155, 170, 171), (149, 148, 163, 164), (157, 156, 171, 172), (150, 149, 164, 165), (158, 157, 172, 173), (151, 150, 165, 166), (152, 151, 166, 167), (164, 163, 178, 179), (172, 171, 186, 187), (165, 164, 179, 180), (173, 172, 187, 188), (166, 165, 180, 181), (167, 166, 181, 182), (160, 159, 174, 175), (168, 167, 182, 183), (161, 160, 175, 176), (169, 168, 183, 184), (162, 161, 176, 177), (170, 169, 184, 185), (163, 162, 177, 178), (171, 170, 185, 186), (183, 182, 197, 198), (176, 175, 190, 191), (184, 183, 198, 199), (177, 176, 191, 192), (185, 184, 199, 200), (178, 177, 192, 193), (186, 185, 200, 201), (179, 178, 193, 194), (187, 186, 201, 202), (180, 179, 194, 195), (188, 187, 202, 203), (181, 180, 195, 196), (182, 181, 196, 197), (175, 174, 189, 190), (202, 201, 216, 217), (195, 194, 209, 210), (203, 202, 217, 218), (196, 195, 210, 211), (197, 196, 211, 212), (190, 189, 204, 205), (198, 197, 212, 213), (191, 190, 205, 206), (199, 198, 213, 214), (192, 191, 206, 207), (200, 199, 214, 215), (193, 192, 207, 208), (201, 200, 215, 216), (194, 193, 208, 209), (206, 205, 220, 221), (214, 213, 228, 229), (207, 206, 221, 222), (215, 214, 229, 230), (208, 207, 222, 223), (216, 215, 230, 231), (209, 208, 223, 224), (217, 216, 231, 232), (210, 209, 224, 225), (218, 217, 232, 233), (211, 210, 225, 226), (212, 211, 226, 227), (205, 204, 219, 220), (213, 212, 227, 228), (225, 224, 239, 240), (233, 232, 247, 248), (226, 225, 240, 241), (227, 226, 241, 242), (220, 219, 234, 235), (228, 227, 242, 243), (221, 220, 235, 236), (229, 228, 243, 244), (222, 221, 236, 237), (230, 229, 244, 245), (223, 222, 237, 238), (231, 230, 245, 246), (224, 223, 238, 239), (232, 231, 246, 247), (244, 243, 258, 259), (237, 236, 251, 252), (245, 244, 259, 260), (238, 237, 252, 253), (246, 245, 260, 261), (239, 238, 253, 254), (247, 246, 261, 262), (240, 239, 254, 255), (248, 247, 262, 263), (241, 240, 255, 256), (242, 241, 256, 257), (235, 234, 249, 250), (243, 242, 257, 258), (236, 235, 250, 251), (263, 262, 277, 278), (256, 255, 270, 271), (257, 256, 271, 272), (250, 249, 264, 265), (258, 257, 272, 273), (251, 250, 265, 266), (259, 258, 273, 274), (252, 251, 266, 267), (260, 259, 274, 275), (253, 252, 267, 268), (261, 260, 275, 276), (254, 253, 268, 269), (262, 261, 276, 277), (255, 254, 269, 270), (275, 274, 289, 290), (268, 267, 282, 283), (276, 275, 290, 291), (269, 268, 283, 284), (277, 276, 291, 292), (270, 269, 284, 285), (278, 277, 292, 293), (271, 270, 285, 286), (272, 271, 286, 287), (265, 264, 279, 280), (273, 272, 287, 288), (266, 265, 280, 281), (274, 273, 288, 289), (267, 266, 281, 282), (287, 286, 301, 302), (280, 279, 294, 295), (288, 287, 302, 303), (281, 280, 295, 296), (289, 288, 303, 304), (282, 281, 296, 297), (290, 289, 304, 305), (283, 282, 297, 298), (291, 290, 305, 306), (284, 283, 298, 299), (292, 291, 306, 307), (285, 284, 299, 300), (293, 292, 307, 308), (286, 285, 300, 301), (298, 297, 312, 313), (306, 305, 320, 321), (299, 298, 313, 314), (307, 306, 321, 322), (300, 299, 314, 315), (308, 307, 322, 323), (301, 300, 315, 316), (302, 301, 316, 317), (295, 294, 309, 310), (303, 302, 317, 318), (296, 295, 310, 311), (304, 303, 318, 319), (297, 296, 311, 312), (305, 304, 319, 320), (317, 316, 331, 332), (310, 309, 324, 325), (318, 317, 332, 333), (311, 310, 325, 326), (319, 318, 333, 334), (312, 311, 326, 327), (320, 319, 334, 335), (313, 312, 327, 328), (321, 320, 335, 336), (314, 313, 328, 329), (322, 321, 336, 337), (315, 314, 329, 330), (323, 322, 337, 338), (316, 315, 330, 331), (336, 335, 350, 351), (329, 328, 343, 344), (337, 336, 351, 352), (330, 329, 344, 345), (338, 337, 352, 353), (331, 330, 345, 346), (332, 331, 346, 347), (325, 324, 339, 340), (333, 332, 347, 348), (326, 325, 340, 341), (334, 333, 348, 349), (327, 326, 341, 342), (335, 334, 349, 350), (328, 327, 342, 343), (340, 339, 354, 355), (348, 347, 362, 363), (341, 340, 355, 356), (349, 348, 363, 364), (342, 341, 356, 357), (350, 349, 364, 365), (343, 342, 357, 358), (351, 350, 365, 366), (344, 343, 358, 359), (352, 351, 366, 367), (345, 344, 359, 360), (353, 352, 367, 368), (346, 345, 360, 361), (347, 346, 361, 362), (359, 358, 373, 374), (367, 366, 381, 382), (360, 359, 374, 375), (368, 367, 382, 383), (361, 360, 375, 376), (362, 361, 376, 377), (355, 354, 369, 370), (363, 362, 377, 378), (356, 355, 370, 371), (364, 363, 378, 379), (357, 356, 371, 372), (365, 364, 379, 380), (358, 357, 372, 373), (366, 365, 380, 381), (378, 377, 392, 393), (371, 370, 385, 386), (379, 378, 393, 394), (372, 371, 386, 387), (380, 379, 394, 395), (373, 372, 387, 388), (381, 380, 395, 396), (374, 373, 388, 389), (382, 381, 396, 397), (375, 374, 389, 390), (383, 382, 397, 398), (376, 375, 390, 391), (377, 376, 391, 392), (370, 369, 384, 385), (397, 396, 411, 412), (390, 389, 404, 405), (398, 397, 412, 413), (391, 390, 405, 406), (392, 391, 406, 407), (385, 384, 399, 400), (393, 392, 407, 408), (386, 385, 400, 401), (394, 393, 408, 409), (387, 386, 401, 402), (395, 394, 409, 410), (388, 387, 402, 403), (396, 395, 410, 411), (389, 388, 403, 404), (409, 408, 423, 424), (402, 401, 416, 417), (410, 409, 424, 425), (403, 402, 417, 418), (411, 410, 425, 426), (404, 403, 418, 419), (412, 411, 426, 427), (405, 404, 419, 420), (413, 412, 427, 428), (406, 405, 420, 421), (407, 406, 421, 422), (400, 399, 414, 415), (408, 407, 422, 423), (401, 400, 415, 416), (428, 427, 442, 443), (421, 420, 435, 436), (422, 421, 436, 437), (415, 414, 429, 430), (423, 422, 437, 438), (416, 415, 430, 431), (424, 423, 438, 439), (417, 416, 431, 432), (425, 424, 439, 440), (418, 417, 432, 433), (426, 425, 440, 441), (419, 418, 433, 434), (427, 426, 441, 442), (420, 419, 434, 435), (432, 431, 447, 448), (440, 439, 455, 456), (433, 432, 448, 449), (441, 440, 456, 457), (434, 433, 449, 450), (442, 441, 457, 458), (435, 434, 450, 451), (443, 442, 458, 459), (436, 435, 451, 452), (437, 436, 452, 453), (430, 429, 445, 446), (438, 437, 453, 454), (431, 430, 446, 447), (439, 438, 454, 455), (452, 451, 466, 467), (453, 452, 467, 468), (446, 445, 460, 461), (454, 453, 468, 469), (447, 446, 461, 462), (455, 454, 469, 470), (448, 447, 462, 463), (456, 455, 470, 471), (449, 448, 463, 464), (457, 456, 471, 472), (450, 449, 464, 465), (458, 457, 472, 473), (451, 450, 465, 466), (459, 458, 473, 474), (471, 470, 485, 486), (464, 463, 478, 479), (472, 471, 486, 487), (465, 464, 479, 480), (473, 472, 487, 488), (466, 465, 480, 481), (474, 473, 488, 489), (467, 466, 481, 482), (468, 467, 482, 483), (461, 460, 475, 476), (469, 468, 483, 484), (462, 461, 476, 477), (470, 469, 484, 485), (463, 462, 477, 478), (483, 482, 497, 498), (476, 475, 490, 491), (484, 483, 498, 499), (477, 476, 491, 492), (485, 484, 499, 500), (478, 477, 492, 493), (486, 485, 500, 501), (479, 478, 493, 494), (487, 486, 501, 502), (480, 479, 494, 495), (488, 487, 502, 503), (481, 480, 495, 496), (489, 488, 503, 504), (482, 481, 496, 497), (494, 493, 508, 509), (502, 501, 516, 517), (495, 494, 509, 510), (503, 502, 517, 518), (496, 495, 510, 511), (504, 503, 518, 519), (497, 496, 511, 512), (498, 497, 512, 513), (491, 490, 505, 506), (499, 498, 513, 514), (492, 491, 506, 507), (500, 499, 514, 515), (493, 492, 507, 508), (501, 500, 515, 516), (513, 512, 527, 528), (506, 505, 520, 521), (514, 513, 528, 529), (507, 506, 521, 522), (515, 514, 529, 530), (508, 507, 522, 523), (516, 515, 530, 531), (509, 508, 523, 524), (517, 516, 531, 532), (510, 509, 524, 525), (518, 517, 532, 533), (511, 510, 525, 526), (519, 518, 533, 534), (512, 511, 526, 527), (532, 531, 546, 547), (525, 524, 539, 540), (533, 532, 547, 548), (526, 525, 540, 541), (534, 533, 548, 549), (527, 526, 541, 542), (528, 527, 542, 543), (521, 520, 535, 536), (529, 528, 543, 544), (522, 521, 536, 537), (530, 529, 544, 545), (523, 522, 537, 538), (531, 530, 545, 546), (524, 523, 538, 539), (544, 543, 558, 559), (537, 536, 551, 552), (545, 544, 559, 560), (538, 537, 552, 553), (546, 545, 560, 561), (539, 538, 553, 554), (547, 546, 561, 562), (540, 539, 554, 555), (548, 547, 562, 563), (541, 540, 555, 556), (549, 548, 563, 564), (542, 541, 556, 557), (543, 542, 557, 558), (536, 535, 550, 551), (563, 562, 578, 579), (556, 555, 571, 572), (564, 563, 579, 580), (557, 556, 572, 573), (558, 557, 573, 574), (551, 550, 566, 567), (559, 558, 574, 575), (552, 551, 567, 568), (560, 559, 575, 576), (553, 552, 568, 569), (561, 560, 576, 577), (554, 553, 569, 570), (562, 561, 577, 578), (555, 554, 570, 571), (568, 567, 582, 583), (576, 575, 590, 591), (569, 568, 583, 584), (577, 576, 591, 592), (570, 569, 584, 585), (578, 577, 592, 593), (571, 570, 585, 586), (579, 578, 593, 594), (572, 571, 586, 587), (580, 579, 594, 595), (573, 572, 587, 588), (574, 573, 588, 589), (567, 566, 581, 582), (575, 574, 589, 590), (114, 565, 129), (444, 128, 143), (129, 565, 144), (444, 143, 158), (144, 565, 159), (444, 158, 173), (159, 565, 174), (444, 173, 188), (174, 565, 189), (444, 188, 203), (189, 565, 204), (444, 203, 218), (204, 565, 219), (444, 218, 233), (219, 565, 234), (444, 233, 248), (234, 565, 249), (444, 248, 263), (249, 565, 264), (444, 263, 278), (264, 565, 279), (444, 278, 293), (279, 565, 294), (444, 293, 308), (294, 565, 309), (444, 308, 323), (309, 565, 324), (444, 323, 338), (324, 565, 339), (444, 338, 353), (339, 565, 354), (444, 353, 368), (354, 565, 369), (444, 368, 383), (369, 565, 384), (444, 383, 398), (384, 565, 399), (444, 398, 413), (399, 565, 414), (444, 413, 428), (414, 565, 429), (444, 428, 443), (429, 565, 445), (444, 443, 459), (445, 565, 460), (444, 459, 474), (460, 565, 475), (444, 474, 489), (475, 565, 490), (444, 489, 504), (490, 565, 505), (444, 504, 519), (505, 565, 520), (444, 519, 534), (520, 565, 535), (444, 534, 549), (535, 565, 550), (444, 549, 564), (550, 565, 566), (444, 564, 580), (566, 565, 581), (444, 580, 595), (587, 586, 119, 120), (595, 594, 127, 128), (588, 587, 120, 121), (581, 565, 114), (444, 595, 128), (589, 588, 121, 122), (582, 581, 114, 115), (590, 589, 122, 123), (583, 582, 115, 116), (591, 590, 123, 124), (584, 583, 116, 117), (592, 591, 124, 125), (585, 584, 117, 118), (593, 592, 125, 126), (586, 585, 118, 119), (594, 593, 126, 127), (609, 608, 623, 624), (602, 601, 616, 617), (610, 609, 624, 625), (603, 602, 617, 618), (604, 603, 618, 619), (597, 596, 611, 612), (605, 604, 619, 620), (598, 597, 612, 613), (606, 605, 620, 621), (599, 598, 613, 614), (607, 606, 621, 622), (600, 599, 614, 615), (608, 607, 622, 623), (601, 600, 615, 616), (623, 622, 637, 638), (616, 615, 630, 631), (624, 623, 638, 639), (617, 616, 631, 632), (625, 624, 639, 640), (618, 617, 632, 633), (619, 618, 633, 634), (612, 611, 626, 627), (620, 619, 634, 635), (613, 612, 627, 628), (621, 620, 635, 636), (614, 613, 628, 629), (622, 621, 636, 637), (615, 614, 629, 630), (627, 626, 641, 642), (635, 634, 649, 650), (628, 627, 642, 643), (636, 635, 650, 651), (629, 628, 643, 644), (637, 636, 651, 652), (630, 629, 644, 645), (638, 637, 652, 653), (631, 630, 645, 646), (639, 638, 653, 654), (632, 631, 646, 647), (640, 639, 654, 655), (633, 632, 647, 648), (634, 633, 648, 649), (646, 645, 660, 661), (654, 653, 668, 669), (647, 646, 661, 662), (655, 654, 669, 670), (648, 647, 662, 663), (649, 648, 663, 664), (642, 641, 656, 657), (650, 649, 664, 665), (643, 642, 657, 658), (651, 650, 665, 666), (644, 643, 658, 659), (652, 651, 666, 667), (645, 644, 659, 660), (653, 652, 667, 668), (665, 664, 679, 680), (658, 657, 672, 673), (666, 665, 680, 681), (659, 658, 673, 674), (667, 666, 681, 682), (660, 659, 674, 675), (668, 667, 682, 683), (661, 660, 675, 676), (669, 668, 683, 684), (662, 661, 676, 677), (670, 669, 684, 685), (663, 662, 677, 678), (664, 663, 678, 679), (657, 656, 671, 672), (684, 683, 698, 699), (677, 676, 691, 692), (685, 684, 699, 700), (678, 677, 692, 693), (679, 678, 693, 694), (672, 671, 686, 687), (680, 679, 694, 695), (673, 672, 687, 688), (681, 680, 695, 696), (674, 673, 688, 689), (682, 681, 696, 697), (675, 674, 689, 690), (683, 682, 697, 698), (676, 675, 690, 691), (688, 687, 702, 703), (696, 695, 710, 711), (689, 688, 703, 704), (697, 696, 711, 712), (690, 689, 704, 705), (698, 697, 712, 713), (691, 690, 705, 706), (699, 698, 713, 714), (692, 691, 706, 707), (700, 699, 714, 715), (693, 692, 707, 708), (694, 693, 708, 709), (687, 686, 701, 702), (695, 694, 709, 710), (707, 706, 721, 722), (715, 714, 729, 730), (708, 707, 722, 723), (709, 708, 723, 724), (702, 701, 716, 717), (710, 709, 724, 725), (703, 702, 717, 718), (711, 710, 725, 726), (704, 703, 718, 719), (712, 711, 726, 727), (705, 704, 719, 720), (713, 712, 727, 728), (706, 705, 720, 721), (714, 713, 728, 729), (726, 725, 740, 741), (719, 718, 733, 734), (727, 726, 741, 742), (720, 719, 734, 735), (728, 727, 742, 743), (721, 720, 735, 736), (729, 728, 743, 744), (722, 721, 736, 737), (730, 729, 744, 745), (723, 722, 737, 738), (724, 723, 738, 739), (717, 716, 731, 732), (725, 724, 739, 740), (718, 717, 732, 733), (745, 744, 759, 760), (738, 737, 752, 753), (739, 738, 753, 754), (732, 731, 746, 747), (740, 739, 754, 755), (733, 732, 747, 748), (741, 740, 755, 756), (734, 733, 748, 749), (742, 741, 756, 757), (735, 734, 749, 750), (743, 742, 757, 758), (736, 735, 750, 751), (744, 743, 758, 759), (737, 736, 751, 752), (757, 756, 771, 772), (750, 749, 764, 765), (758, 757, 772, 773), (751, 750, 765, 766), (759, 758, 773, 774), (752, 751, 766, 767), (760, 759, 774, 775), (753, 752, 767, 768), (754, 753, 768, 769), (747, 746, 761, 762), (755, 754, 769, 770), (748, 747, 762, 763), (756, 755, 770, 771), (749, 748, 763, 764), (769, 768, 783, 784), (762, 761, 776, 777), (770, 769, 784, 785), (763, 762, 777, 778), (771, 770, 785, 786), (764, 763, 778, 779), (772, 771, 786, 787), (765, 764, 779, 780), (773, 772, 787, 788), (766, 765, 780, 781), (774, 773, 788, 789), (767, 766, 781, 782), (775, 774, 789, 790), (768, 767, 782, 783), (780, 779, 794, 795), (788, 787, 802, 803), (781, 780, 795, 796), (789, 788, 803, 804), (782, 781, 796, 797), (790, 789, 804, 805), (783, 782, 797, 798), (784, 783, 798, 799), (777, 776, 791, 792), (785, 784, 799, 800), (778, 777, 792, 793), (786, 785, 800, 801), (779, 778, 793, 794), (787, 786, 801, 802), (799, 798, 813, 814), (792, 791, 806, 807), (800, 799, 814, 815), (793, 792, 807, 808), (801, 800, 815, 816), (794, 793, 808, 809), (802, 801, 816, 817), (795, 794, 809, 810), (803, 802, 817, 818), (796, 795, 810, 811), (804, 803, 818, 819), (797, 796, 811, 812), (805, 804, 819, 820), (798, 797, 812, 813), (818, 817, 832, 833), (811, 810, 825, 826), (819, 818, 833, 834), (812, 811, 826, 827), (820, 819, 834, 835), (813, 812, 827, 828), (814, 813, 828, 829), (807, 806, 821, 822), (815, 814, 829, 830), (808, 807, 822, 823), (816, 815, 830, 831), (809, 808, 823, 824), (817, 816, 831, 832), (810, 809, 824, 825), (822, 821, 836, 837), (830, 829, 844, 845), (823, 822, 837, 838), (831, 830, 845, 846), (824, 823, 838, 839), (832, 831, 846, 847), (825, 824, 839, 840), (833, 832, 847, 848), (826, 825, 840, 841), (834, 833, 848, 849), (827, 826, 841, 842), (835, 834, 849, 850), (828, 827, 842, 843), (829, 828, 843, 844), (841, 840, 855, 856), (849, 848, 863, 864), (842, 841, 856, 857), (850, 849, 864, 865), (843, 842, 857, 858), (844, 843, 858, 859), (837, 836, 851, 852), (845, 844, 859, 860), (838, 837, 852, 853), (846, 845, 860, 861), (839, 838, 853, 854), (847, 846, 861, 862), (840, 839, 854, 855), (848, 847, 862, 863), (860, 859, 874, 875), (853, 852, 867, 868), (861, 860, 875, 876), (854, 853, 868, 869), (862, 861, 876, 877), (855, 854, 869, 870), (863, 862, 877, 878), (856, 855, 870, 871), (864, 863, 878, 879), (857, 856, 871, 872), (865, 864, 879, 880), (858, 857, 872, 873), (859, 858, 873, 874), (852, 851, 866, 867), (879, 878, 893, 894), (872, 871, 886, 887), (880, 879, 894, 895), (873, 872, 887, 888), (874, 873, 888, 889), (867, 866, 881, 882), (875, 874, 889, 890), (868, 867, 882, 883), (876, 875, 890, 891), (869, 868, 883, 884), (877, 876, 891, 892), (870, 869, 884, 885), (878, 877, 892, 893), (871, 870, 885, 886), (891, 890, 905, 906), (884, 883, 898, 899), (892, 891, 906, 907), (885, 884, 899, 900), (893, 892, 907, 908), (886, 885, 900, 901), (894, 893, 908, 909), (887, 886, 901, 902), (895, 894, 909, 910), (888, 887, 902, 903), (889, 888, 903, 904), (882, 881, 896, 897), (890, 889, 904, 905), (883, 882, 897, 898), (910, 909, 924, 925), (903, 902, 917, 918), (904, 903, 918, 919), (897, 896, 911, 912), (905, 904, 919, 920), (898, 897, 912, 913), (906, 905, 920, 921), (899, 898, 913, 914), (907, 906, 921, 922), (900, 899, 914, 915), (908, 907, 922, 923), (901, 900, 915, 916), (909, 908, 923, 924), (902, 901, 916, 917), (914, 913, 929, 930), (922, 921, 937, 938), (915, 914, 930, 931), (923, 922, 938, 939), (916, 915, 931, 932), (924, 923, 939, 940), (917, 916, 932, 933), (925, 924, 940, 941), (918, 917, 933, 934), (919, 918, 934, 935), (912, 911, 927, 928), (920, 919, 935, 936), (913, 912, 928, 929), (921, 920, 936, 937), (934, 933, 948, 949), (935, 934, 949, 950), (928, 927, 942, 943), (936, 935, 950, 951), (929, 928, 943, 944), (937, 936, 951, 952), (930, 929, 944, 945), (938, 937, 952, 953), (931, 930, 945, 946), (939, 938, 953, 954), (932, 931, 946, 947), (940, 939, 954, 955), (933, 932, 947, 948), (941, 940, 955, 956), (953, 952, 967, 968), (946, 945, 960, 961), (954, 953, 968, 969), (947, 946, 961, 962), (955, 954, 969, 970), (948, 947, 962, 963), (956, 955, 970, 971), (949, 948, 963, 964), (950, 949, 964, 965), (943, 942, 957, 958), (951, 950, 965, 966), (944, 943, 958, 959), (952, 951, 966, 967), (945, 944, 959, 960), (965, 964, 979, 980), (958, 957, 972, 973), (966, 965, 980, 981), (959, 958, 973, 974), (967, 966, 981, 982), (960, 959, 974, 975), (968, 967, 982, 983), (961, 960, 975, 976), (969, 968, 983, 984), (962, 961, 976, 977), (970, 969, 984, 985), (963, 962, 977, 978), (971, 970, 985, 986), (964, 963, 978, 979), (976, 975, 990, 991), (984, 983, 998, 999), (977, 976, 991, 992), (985, 984, 999, 1000), (978, 977, 992, 993), (986, 985, 1000, 1001), (979, 978, 993, 994), (980, 979, 994, 995), (973, 972, 987, 988), (981, 980, 995, 996), (974, 973, 988, 989), (982, 981, 996, 997), (975, 974, 989, 990), (983, 982, 997, 998), (995, 994, 1009, 1010), (988, 987, 1002, 1003), (996, 995, 1010, 1011), (989, 988, 1003, 1004), (997, 996, 1011, 1012), (990, 989, 1004, 1005), (998, 997, 1012, 1013), (991, 990, 1005, 1006), (999, 998, 1013, 1014), (992, 991, 1006, 1007), (1000, 999, 1014, 1015), (993, 992, 1007, 1008), (1001, 1000, 1015, 1016), (994, 993, 1008, 1009), (1014, 1013, 1028, 1029), (1007, 1006, 1021, 1022), (1015, 1014, 1029, 1030), (1008, 1007, 1022, 1023), (1016, 1015, 1030, 1031), (1009, 1008, 1023, 1024), (1010, 1009, 1024, 1025), (1003, 1002, 1017, 1018), (1011, 1010, 1025, 1026), (1004, 1003, 1018, 1019), (1012, 1011, 1026, 1027), (1005, 1004, 1019, 1020), (1013, 1012, 1027, 1028), (1006, 1005, 1020, 1021), (1026, 1025, 1040, 1041), (1019, 1018, 1033, 1034), (1027, 1026, 1041, 1042), (1020, 1019, 1034, 1035), (1028, 1027, 1042, 1043), (1021, 1020, 1035, 1036), (1029, 1028, 1043, 1044), (1022, 1021, 1036, 1037), (1030, 1029, 1044, 1045), (1023, 1022, 1037, 1038), (1031, 1030, 1045, 1046), (1024, 1023, 1038, 1039), (1025, 1024, 1039, 1040), (1018, 1017, 1032, 1033), (1045, 1044, 1060, 1061), (1038, 1037, 1053, 1054), (1046, 1045, 1061, 1062), (1039, 1038, 1054, 1055), (1040, 1039, 1055, 1056), (1033, 1032, 1048, 1049), (1041, 1040, 1056, 1057), (1034, 1033, 1049, 1050), (1042, 1041, 1057, 1058), (1035, 1034, 1050, 1051), (1043, 1042, 1058, 1059), (1036, 1035, 1051, 1052), (1044, 1043, 1059, 1060), (1037, 1036, 1052, 1053), (1050, 1049, 1064, 1065), (1058, 1057, 1072, 1073), (1051, 1050, 1065, 1066), (1059, 1058, 1073, 1074), (1052, 1051, 1066, 1067), (1060, 1059, 1074, 1075), (1053, 1052, 1067, 1068), (1061, 1060, 1075, 1076), (1054, 1053, 1068, 1069), (1062, 1061, 1076, 1077), (1055, 1054, 1069, 1070), (1056, 1055, 1070, 1071), (1049, 1048, 1063, 1064), (1057, 1056, 1071, 1072), (596, 1047, 611), (926, 610, 625), (611, 1047, 626), (926, 625, 640), (626, 1047, 641), (926, 640, 655), (641, 1047, 656), (926, 655, 670), (656, 1047, 671), (926, 670, 685), (671, 1047, 686), (926, 685, 700), (686, 1047, 701), (926, 700, 715), (701, 1047, 716), (926, 715, 730), (716, 1047, 731), (926, 730, 745), (731, 1047, 746), (926, 745, 760), (746, 1047, 761), (926, 760, 775), (761, 1047, 776), (926, 775, 790), (776, 1047, 791), (926, 790, 805), (791, 1047, 806), (926, 805, 820), (806, 1047, 821), (926, 820, 835), (821, 1047, 836), (926, 835, 850), (836, 1047, 851), (926, 850, 865), (851, 1047, 866), (926, 865, 880), (866, 1047, 881), (926, 880, 895), (881, 1047, 896), (926, 895, 910), (896, 1047, 911), (926, 910, 925), (911, 1047, 927), (926, 925, 941), (927, 1047, 942), (926, 941, 956), (942, 1047, 957), (926, 956, 971), (957, 1047, 972), (926, 971, 986), (972, 1047, 987), (926, 986, 1001), (987, 1047, 1002), (926, 1001, 1016), (1002, 1047, 1017), (926, 1016, 1031), (1017, 1047, 1032), (926, 1031, 1046), (1032, 1047, 1048), (926, 1046, 1062), (1048, 1047, 1063), (926, 1062, 1077), (1069, 1068, 601, 602), (1077, 1076, 609, 610), (1070, 1069, 602, 603), (1063, 1047, 596), (926, 1077, 610), (1071, 1070, 603, 604), (1064, 1063, 596, 597), (1072, 1071, 604, 605), (1065, 1064, 597, 598), (1073, 1072, 605, 606), (1066, 1065, 598, 599), (1074, 1073, 606, 607), (1067, 1066, 599, 600), (1075, 1074, 607, 608), (1068, 1067, 600, 601), (1076, 1075, 608, 609)])
me_plane.polygons.foreach_set('material_index', [1, 0, 1, 0, 0, 0, 0, 2, 0, 0, 0, 0, 0, 0, 1, 0, 1, 0, 0, 0, 0, 0, 0, 0, 0, 0, 0, 0, 0, 1, 0, 0, 0, 0, 0, 0, 4, 0, 4, 0, 0, 4, 0, 0, 4, 4, 1, 0, 0, 1, 0, 1, 1, 1, 1, 0, 0, 1, 0, 1, 1, 1, 1, 1, 1, 0, 0, 0, 0, 0, 0, 0, 4, 4, 0, 0, 0, 3, 3, 3, 3, 2, 2, 2, 2, 2, 2, 2, 2, 2, 0, 2, 2, 0, 2, 2, 2, 2, 2, 2, 2, 2, 2, 2, 2, 2, 2, 0, 2, 5, 5, 5, 5, 5, 5, 5, 5, 5, 5, 5, 5, 5, 5, 5, 5, 5, 5, 5, 5, 5, 5, 5, 5, 5, 5, 5, 5, 5, 5, 5, 5, 5, 5, 5, 5, 5, 5, 5, 5, 5, 5, 5, 5, 5, 5, 5, 5, 5, 5, 5, 5, 5, 5, 5, 5, 5, 5, 5, 5, 5, 5, 5, 5, 5, 5, 5, 5, 5, 5, 5, 5, 5, 5, 5, 5, 5, 5, 5, 5, 5, 5, 5, 5, 5, 5, 5, 5, 5, 5, 5, 5, 5, 5, 5, 5, 5, 5, 5, 5, 5, 5, 5, 5, 5, 5, 5, 5, 5, 5, 5, 5, 5, 5, 5, 5, 5, 5, 5, 5, 5, 5, 5, 5, 5, 5, 5, 5, 5, 5, 5, 5, 5, 5, 5, 5, 5, 5, 5, 5, 5, 5, 5, 5, 5, 5, 5, 5, 5, 5, 5, 5, 5, 5, 5, 5, 5, 5, 5, 5, 5, 5, 5, 5, 5, 5, 5, 5, 5, 5, 5, 5, 5, 5, 5, 5, 5, 5, 5, 5, 5, 5, 5, 5, 5, 5, 5, 5, 5, 5, 5, 5, 5, 5, 5, 5, 5, 5, 5, 5, 5, 5, 5, 5, 5, 5, 5, 5, 5, 5, 5, 5, 5, 5, 5, 5, 5, 5, 5, 5, 5, 5, 5, 5, 5, 5, 5, 5, 5, 5, 5, 5, 5, 5, 5, 5, 5, 5, 5, 5, 5, 5, 5, 5, 5, 5, 5, 5, 5, 5, 5, 5, 5, 5, 5, 5, 5, 5, 5, 5, 5, 5, 5, 5, 5, 5, 5, 5, 5, 5, 5, 5, 5, 5, 5, 5, 5, 5, 5, 5, 5, 5, 5, 5, 5, 5, 5, 5, 5, 5, 5, 5, 5, 5, 5, 5, 5, 5, 5, 5, 5, 5, 5, 5, 5, 5, 5, 5, 5, 5, 5, 5, 5, 5, 5, 5, 5, 5, 5, 5, 5, 5, 5, 5, 5, 5, 5, 5, 5, 5, 5, 5, 5, 5, 5, 5, 5, 5, 5, 5, 5, 5, 5, 5, 5, 5, 5, 5, 5, 5, 5, 5, 5, 5, 5, 5, 5, 5, 5, 5, 5, 5, 5, 5, 5, 5, 5, 5, 5, 5, 5, 5, 5, 5, 5, 5, 5, 5, 5, 5, 5, 5, 5, 5, 5, 5, 5, 5, 5, 5, 5, 5, 5, 5, 5, 5, 5, 5, 5, 5, 5, 5, 5, 5, 5, 5, 5, 5, 5, 5, 5, 5, 5, 5, 5, 5, 5, 5, 5, 5, 5, 5, 5, 5, 5, 5, 5, 5, 5, 5, 5, 5, 5, 5, 5, 5, 5, 5, 5, 5, 5, 5, 5, 5, 5, 5, 5, 5, 5, 5, 5, 5, 5, 5, 5, 5, 5, 5, 5, 5, 5, 5, 5, 5, 5, 5, 5, 5, 5, 5, 5, 5, 5, 5, 5, 5, 5, 5, 5, 5, 5, 5, 5, 5, 5, 5, 5, 5, 5, 5, 5, 5, 5, 5, 5, 5, 5, 5, 5, 5, 5, 5, 5, 5, 5, 5, 5, 5, 5, 5, 5, 5, 5, 5, 5, 5, 5, 5, 5, 5, 5, 5, 5, 5, 5, 5, 5, 5, 5, 5, 5, 5, 5, 5, 5, 5, 5, 5, 5, 5, 5, 5, 5, 5, 5, 5, 5, 5, 5, 5, 5, 5, 5, 5, 5, 5, 5, 5, 5, 5, 5, 5, 5, 5, 5, 5, 5, 5, 5, 5, 5, 5, 5, 5, 5, 5, 5, 5, 5, 5, 5, 5, 5, 5, 5, 5, 5, 5, 5, 5, 5, 5, 5, 5, 5, 5, 5, 5, 5, 5, 5, 5, 5, 5, 5, 5, 5, 5, 5, 5, 5, 5, 5, 5, 5, 5, 5, 5, 5, 5, 5, 5, 5, 5, 5, 5, 5, 5, 5, 5, 5, 5, 5, 5, 5, 5, 5, 5, 5, 5, 5, 5, 5, 5, 5, 5, 5, 5, 5, 5, 5, 5, 5, 5, 5, 5, 5, 5, 5, 5, 5, 5, 5, 5, 5, 5, 5, 5, 5, 5, 5, 5, 5, 5, 5, 5, 5, 5, 5, 5, 5, 5, 5, 5, 5, 5, 5, 5, 5, 5, 5, 5, 5, 5, 5, 5, 5, 5, 5, 5, 5, 5, 5, 5, 5, 5, 5, 5, 5, 5, 5, 5, 5, 5, 5, 5, 5, 5, 5, 5, 5, 5, 5, 5, 5, 5, 5, 5, 5, 5, 5, 5, 5, 5, 5, 5, 5, 5, 5, 5, 5, 5, 5, 5, 5, 5, 5, 5, 5, 5, 5, 5, 5, 5, 5, 5, 5, 5, 5, 5, 5, 5, 5, 5, 5, 5, 5, 5, 5, 5, 5, 5, 5, 5, 5, 5, 5, 5, 5, 5, 5, 5, 5, 5, 5, 5, 5, 5, 5, 5, 5, 5, 5, 5, 5, 5, 5, 5, 5, 5, 5, 5, 5, 5, 5, 5, 5, 5, 5, 5, 5, 5, 5, 5, 5, 5, 5, 5, 5, 5, 5, 5, 5, 5, 5, 5, 5, 5, 5, 5, 5, 5, 5, 5, 5, 5, 5, 5, 5, 5, 5, 5, 5, 5, 5, 5, 5, 5, 5, 5, 5, 5, 5, 5, 5, 5, 5, 5, 5, 5, 5, 5, 5, 5, 5, 5, 5, 5, 5, 5, 5, 5, 5, 5, 5, 5, 5, 5, 5, 5, 5, 5, 5, 5, 5, 5, 5, 5, 5, 5, 5, 5, 5, 5, 5, 5, 5, 5, 5, 5, 5, 5, 5, 5, 5, 5, 5, 5, 5, 5, 5, 5, 5, 5, 5, 5, 5, 5, 5, 5, 5, 5, 5, 5, 5, 5, 5, 5, 5, 5, 5, 5, 5, 5, 5, 5, 5, 5, 5, 5, 5, 5, 5, 5, 5, 5, 5, 5, 5, 5, 5, 5, 5, 5, 5, 5, 5, 5, 5, 5, 5, 5, 5, 5, 5, 5, 5, 5, 5, 5, 5, 5, 5, 5, 5, 5, 5, 5, 5, 5, 5, 5, 5, 5, 5, 5, 5, 5, 5, 5, 5, 5, 5, 5, 5, 5, 5, 5, 5, 5, 5, 5, 5, 5, 5, 5, 5, 5, 5, 5, 5, 5, 5, 5, 5, 5, 5, 5, 5, 5, 5, 5, 5, 5])
me_plane.materials.append(mat_chicken_body)
me_plane.materials.append(mat_chicken_feet)
me_plane.materials.append(mat_chicken_wings)
me_plane.materials.append(mat_chicken_beak)
me_plane.materials.append(mat_chicken_red_parts)
me_plane.materials.append(mat_chicken_eyes)
me_plane.use_remesh_preserve_volume = False
me_plane.use_remesh_preserve_attributes = False
me_plane.use_mirror_vertex_groups = False
me_plane.update()
arm_armature = bpy.data.armatures.new('Armature')  # bones are not reproduced

# ---- objects
ob_armature = bpy.data.objects.new('Armature', arm_armature)
ob_plane = bpy.data.objects.new('Plane', me_plane)

# ---- transforms, parenting, visibility, modifiers, constraints
ob_armature.location = (0.03829, 1.379, 3.349)
ob_armature.rotation_euler = (1.578, 2.22e-16, 2.237e-16)
ob_armature.scale = (1.795, 1.795, 1.795)
ob_armature.hide_viewport = True
ob_armature.lineart.crease_threshold = 0.0
ob_plane.parent = ob_armature
ob_plane.matrix_parent_inverse = Matrix(((0.557, 7.276e-12, -4.657e-10, -0.02133), (1.246e-16, -0.004151, 0.557, -1.859), (1.237e-16, -0.557, -0.004151, 0.7822), (0.0, 0.0, 0.0, 1.0)))
ob_plane.location = (-1.155, 0.7429, 0.8073)
ob_plane.rotation_euler = (-1.35e-07, 1.571, 0.0)
ob_plane.lineart.crease_threshold = 0.0
_vg = ob_plane.vertex_groups.new(name='Bone')
for _i, _w in zip([12, 14, 41, 43, 76, 77], [0.06409, 0.1008, 0.04879, 0.03581, 0.5236, 0.06287]): _vg.add([_i], _w, 'REPLACE')
_vg = ob_plane.vertex_groups.new(name='Bone.002')
for _i, _w in zip([12, 14, 15, 18, 19, 43, 44, 47, 76, 77, 95, 96, 97, 102, 107, 108, 109], [0.05145, 0.2287, 0.6524, 0.4665, 0.003281, 0.05205, 0.567, 0.4559, 0.06172, 0.2065, 0.1791, 0.2906, 0.003316, 0.002018, 0.3352, 0.5441, 0.0444]): _vg.add([_i], _w, 'REPLACE')
_vg = ob_plane.vertex_groups.new(name='Bone.003')
for _i, _w in zip([14, 15, 18, 19, 20, 21, 22, 23, 24, 25, 44, 47, 48, 49, 50, 51, 52, 53, 54, 76, 77, 78, 79, 80, 81, 82, 83, 84, 85, 86, 87, 89, 95, 96, 107, 108], [0.004471, 0.1878, 0.4495, 0.9332, 0.9311, 0.561, 0.7091, 0.4314, 0.2904, 0.08474, 0.176, 0.4409, 0.9345, 0.9252, 0.5341, 0.7069, 0.4195, 0.3148, 0.06709, 0.1093, 0.667, 0.8848, 0.5293, 0.2831, 0.1086, 0.2418, 0.1206, 0.2343, 0.1115, 0.1609, 0.1878, 0.07358, 0.05521, 0.08939, 0.06402, 0.1037]): _vg.add([_i], _w, 'REPLACE')
_vg = ob_plane.vertex_groups.new(name='Bone.004')
for _i, _w in zip([19, 20, 21, 22, 23, 24, 25, 26, 27, 28, 48, 49, 50, 51, 52, 53, 54, 55, 56, 57, 78, 79, 80, 81, 82, 83, 84, 85, 86, 87, 88, 89, 114, 115, 116, 117, 118, 119, 120, 121, 122, 123, 124, 125, 126, 127, 128, 129, 130, 131, 132, 133, 134, 135, 136, 137, 138, 139, 140, 141, 142, 143, 144, 145, 146, 147, 148, 149, 150, 151, 152, 153, 154, 155, 156, 157, 158, 159, 160, 161, 162, 163, 164, 165, 166, 167, 168, 169, 170, 171, 172, 173, 174, 175, 176, 177, 178, 179, 180, 181, 182, 183, 184, 185, 186, 187, 188, 189, 190, 191, 192, 193, 194, 195, 196, 197, 198, 199, 200, 201, 202, 203, 204, 205, 206, 207, 208, 209, 210, 211, 212, 213, 214, 215, 216, 217, 218, 219, 220, 221, 222, 223, 224, 225, 226, 227, 228, 229, 230, 231, 232, 233, 234, 235, 236, 237, 238, 239, 240, 241, 242, 243, 244, 245, 246, 247, 248, 249, 250, 251, 252, 253, 254, 255, 256, 257, 258, 259, 260, 261, 262, 263, 264, 265, 266, 267, 268, 269, 270, 271, 272, 273, 274, 275, 276, 277, 278, 279, 280, 281, 282, 283, 284, 285, 286, 287, 288, 289, 290, 291, 292, 293, 294, 295, 296, 297, 298, 299, 300, 301, 302, 303, 304, 305, 306, 307, 308, 309, 310, 311, 312, 313, 314, 315, 316, 317, 318, 319, 320, 321, 322, 323, 324, 325, 326, 327, 328, 329, 330, 331, 332, 333, 334, 335, 336, 337, 338, 339, 340, 341, 342, 343, 344, 345, 346, 347, 348, 349, 350, 351, 352, 353, 354, 355, 356, 357, 358, 359, 360, 361, 362, 363, 364, 365, 366, 367, 368, 369, 370, 371, 372, 373, 374, 375, 376, 377, 378, 379, 380, 381, 382, 383, 384, 385, 386, 387, 388, 389, 390, 391, 392, 393, 394, 395, 396, 397, 398, 399, 400, 401, 402, 403, 404, 405, 406, 407, 408, 409, 410, 411, 412, 413, 414, 415, 416, 417, 418, 419, 420, 421, 422, 423, 424, 425, 426, 427, 428, 429, 430, 431, 432, 433, 434, 435, 436, 437, 438, 439, 440, 441, 442, 443, 444, 445, 446, 447, 448, 449, 450, 451, 452, 453, 454, 455, 456, 457, 458, 459, 460, 461, 462, 463, 464, 465, 466, 467, 468, 469, 470, 471, 472, 473, 474, 475, 476, 477, 478, 479, 480, 481, 482, 483, 484, 485, 486, 487, 488, 489, 490, 491, 492, 493, 494, 495, 496, 497, 498, 499, 500, 501, 502, 503, 504, 505, 506, 507, 508, 509, 510, 511, 512, 513, 514, 515, 516, 517, 518, 519, 520, 521, 522, 523, 524, 525, 526, 527, 528, 529, 530, 531, 532, 533, 534, 535, 536, 537, 538, 539, 540, 541, 542, 543, 544, 545, 546, 547, 548, 549, 550, 551, 552, 553, 554, 555, 556, 557, 558, 559, 560, 561, 562, 563, 564, 565, 566, 567, 568, 569, 570, 571, 572, 573, 574, 575, 576, 577, 578, 579, 580, 581, 582, 583, 584, 585, 586, 587, 588, 589, 590, 591, 592, 593, 594, 595, 596, 597, 598, 599, 600, 601, 602, 603, 604, 605, 606, 607, 608, 609, 610, 611, 612, 613, 614, 615, 616, 617, 618, 619, 620, 621, 622, 623, 624, 625, 626, 627, 628, 629, 630, 631, 632, 633, 634, 635, 636, 637, 638, 639, 640, 641, 642, 643, 644, 645, 646, 647, 648, 649, 650, 651, 652, 653, 654, 655, 656, 657, 658, 659, 660, 661, 662, 663, 664, 665, 666, 667, 668, 669, 670, 671, 672, 673, 674, 675, 676, 677, 678, 679, 680, 681, 682, 683, 684, 685, 686, 687, 688, 689, 690, 691, 692, 693, 694, 695, 696, 697, 698, 699, 700, 701, 702, 703, 704, 705, 706, 707, 708, 709, 710, 711, 712, 713, 714, 715, 716, 717, 718, 719, 720, 721, 722, 723, 724, 725, 726, 727, 728, 729, 730, 731, 732, 733, 734, 735, 736, 737, 738, 739, 740, 741, 742, 743, 744, 745, 746, 747, 748, 749, 750, 751, 752, 753, 754, 755, 756, 757, 758, 759, 760, 761, 762, 763, 764, 765, 766, 767, 768, 769, 770, 771, 772, 773, 774, 775, 776, 777, 778, 779, 780, 781, 782, 783, 784, 785, 786, 787, 788, 789, 790, 791, 792, 793, 794, 795, 796, 797, 798, 799, 800, 801, 802, 803, 804, 805, 806, 807, 808, 809, 810, 811, 812, 813, 814, 815, 816, 817, 818, 819, 820, 821, 822, 823, 824, 825, 826, 827, 828, 829, 830, 831, 832, 833, 834, 835, 836, 837, 838, 839, 840, 841, 842, 843, 844, 845, 846, 847, 848, 849, 850, 851, 852, 853, 854, 855, 856, 857, 858, 859, 860, 861, 862, 863, 864, 865, 866, 867, 868, 869, 870, 871, 872, 873, 874, 875, 876, 877, 878, 879, 880, 881, 882, 883, 884, 885, 886, 887, 888, 889, 890, 891, 892, 893, 894, 895, 896, 897, 898, 899, 900, 901, 902, 903, 904, 905, 906, 907, 908, 909, 910, 911, 912, 913, 914, 915, 916, 917, 918, 919, 920, 921, 922, 923, 924, 925, 926, 927, 928, 929, 930, 931, 932, 933, 934, 935, 936, 937, 938, 939, 940, 941, 942, 943, 944, 945, 946, 947, 948, 949, 950, 951, 952, 953, 954, 955, 956, 957, 958, 959, 960, 961, 962, 963, 964, 965, 966, 967, 968, 969, 970, 971, 972, 973, 974, 975, 976, 977, 978, 979, 980, 981, 982, 983, 984, 985, 986, 987, 988, 989, 990, 991, 992, 993, 994, 995, 996, 997, 998, 999, 1000, 1001, 1002, 1003, 1004, 1005, 1006, 1007, 1008, 1009, 1010, 1011, 1012, 1013, 1014, 1015, 1016, 1017, 1018, 1019, 1020, 1021, 1022, 1023, 1024, 1025, 1026, 1027, 1028, 1029, 1030, 1031, 1032, 1033, 1034, 1035, 1036, 1037, 1038, 1039, 1040, 1041, 1042, 1043, 1044, 1045, 1046, 1047, 1048, 1049, 1050, 1051, 1052, 1053, 1054, 1055, 1056, 1057, 1058, 1059, 1060, 1061, 1062, 1063, 1064, 1065, 1066, 1067, 1068, 1069, 1070, 1071, 1072, 1073, 1074, 1075, 1076, 1077], [0.012, 0.05669, 0.4358, 0.2846, 0.5676, 0.7067, 0.9151, 0.988, 0.9947, 0.9953, 0.01208, 0.06148, 0.4633, 0.2863, 0.5796, 0.6819, 0.9328, 0.9912, 0.9965, 0.9965, 0.1099, 0.4708, 0.7169, 0.8913, 0.758, 0.8793, 0.7656, 0.8884, 0.8382, 0.8114, 0.9973, 0.9256, 0.9956, 0.9955, 0.9954, 0.9953, 0.9951, 0.9949, 0.9946, 0.9943, 0.9939, 0.9937, 0.9937, 0.994, 0.9944, 0.9947, 0.9949, 0.9956, 0.9956, 0.9955, 0.9953, 0.9952, 0.995, 0.9947, 0.9945, 0.9942, 0.994, 0.994, 0.9942, 0.9945, 0.9947, 0.995, 0.9956, 0.9956, 0.9955, 0.9954, 0.9952, 0.9951, 0.9949, 0.9947, 0.9945, 0.9944, 0.9943, 0.9944, 0.9946, 0.9948, 0.995, 0.9956, 0.9956, 0.9955, 0.9955, 0.9953, 0.9952, 0.9951, 0.9949, 0.9948, 0.9947, 0.9946, 0.9947, 0.9948, 0.9949, 0.995, 0.9957, 0.9956, 0.9956, 0.9955, 0.9954, 0.9953, 0.9952, 0.9951, 0.995, 0.9949, 0.9949, 0.9949, 0.9949, 0.995, 0.9951, 0.9957, 0.9957, 0.9956, 0.9956, 0.9955, 0.9954, 0.9954, 0.9953, 0.9952, 0.9951, 0.995, 0.995, 0.995, 0.9951, 0.9951, 0.9957, 0.9957, 0.9957, 0.9957, 0.9956, 0.9955, 0.9955, 0.9954, 0.9953, 0.9953, 0.9952, 0.9952, 0.9951, 0.9951, 0.9951, 0.9957, 0.9957, 0.9957, 0.9957, 0.9957, 0.9956, 0.9956, 0.9955, 0.9955, 0.9954, 0.9954, 0.9953, 0.9953, 0.9952, 0.9952, 0.9957, 0.9957, 0.9958, 0.9958, 0.9957, 0.9957, 0.9957, 0.9956, 0.9956, 0.9955, 0.9955, 0.9954, 0.9954, 0.9953, 0.9952, 0.9957, 0.9957, 0.9958, 0.9958, 0.9958, 0.9958, 0.9958, 0.9957, 0.9957, 0.9956, 0.9956, 0.9955, 0.9954, 0.9954, 0.9953, 0.9957, 0.9957, 0.9958, 0.9958, 0.9958, 0.9958, 0.9958, 0.9958, 0.9958, 0.9957, 0.9957, 0.9956, 0.9955, 0.9954, 0.9953, 0.9957, 0.9957, 0.9958, 0.9958, 0.9958, 0.9958, 0.9958, 0.9958, 0.9958, 0.9958, 0.9957, 0.9956, 0.9956, 0.9954, 0.9953, 0.9957, 0.9957, 0.9958, 0.9958, 0.9958, 0.9958, 0.9958, 0.9958, 0.9958, 0.9958, 0.9957, 0.9957, 0.9956, 0.9955, 0.9953, 0.9957, 0.9957, 0.9957, 0.9957, 0.9958, 0.9958, 0.9958, 0.9958, 0.9958, 0.9958, 0.9958, 0.9957, 0.9956, 0.9955, 0.9953, 0.9957, 0.9957, 0.9957, 0.9957, 0.9957, 0.9957, 0.9958, 0.9958, 0.9958, 0.9958, 0.9958, 0.9957, 0.9956, 0.9955, 0.9953, 0.9957, 0.9957, 0.9957, 0.9957, 0.9957, 0.9957, 0.9957, 0.9957, 0.9957, 0.9957, 0.9957, 0.9957, 0.9956, 0.9955, 0.9953, 0.9957, 0.9957, 0.9957, 0.9957, 0.9957, 0.9957, 0.9957, 0.9957, 0.9957, 0.9957, 0.9957, 0.9957, 0.9956, 0.9955, 0.9953, 0.9956, 0.9956, 0.9956, 0.9956, 0.9956, 0.9956, 0.9956, 0.9956, 0.9956, 0.9956, 0.9957, 0.9956, 0.9956, 0.9955, 0.9953, 0.9956, 0.9956, 0.9956, 0.9956, 0.9956, 0.9956, 0.9956, 0.9956, 0.9956, 0.9956, 0.9956, 0.9956, 0.9955, 0.9954, 0.9953, 0.9956, 0.9956, 0.9956, 0.9956, 0.9955, 0.9955, 0.9955, 0.9955, 0.9955, 0.9955, 0.9955, 0.9955, 0.9955, 0.9954, 0.9953, 0.9956, 0.9956, 0.9955, 0.9955, 0.9955, 0.9955, 0.9955, 0.9955, 0.9955, 0.9955, 0.9955, 0.9954, 0.9954, 0.9953, 0.9953, 0.9956, 0.9956, 0.9955, 0.9955, 0.9955, 0.9954, 0.9954, 0.9954, 0.9954, 0.9954, 0.9954, 0.9954, 0.9953, 0.9953, 0.9952, 0.9952, 0.9956, 0.9955, 0.9955, 0.9955, 0.9954, 0.9954, 0.9953, 0.9953, 0.9953, 0.9953, 0.9953, 0.9952, 0.9952, 0.9952, 0.9952, 0.9956, 0.9955, 0.9955, 0.9954, 0.9954, 0.9953, 0.9953, 0.9952, 0.9952, 0.9952, 0.9952, 0.9951, 0.9951, 0.9951, 0.9951, 0.9956, 0.9955, 0.9955, 0.9954, 0.9953, 0.9953, 0.9952, 0.9951, 0.9951, 0.995, 0.995, 0.995, 0.995, 0.995, 0.9951, 0.9956, 0.9955, 0.9954, 0.9954, 0.9953, 0.9952, 0.9951, 0.995, 0.9949, 0.9948, 0.9948, 0.9948, 0.9949, 0.995, 0.9951, 0.9956, 0.9955, 0.9954, 0.9953, 0.9952, 0.9951, 0.9949, 0.9948, 0.9946, 0.9946, 0.9946, 0.9946, 0.9947, 0.9949, 0.995, 0.9956, 0.9955, 0.9954, 0.9953, 0.9951, 0.995, 0.9948, 0.9946, 0.9943, 0.9942, 0.9943, 0.9944, 0.9946, 0.9948, 0.995, 0.9956, 0.9955, 0.9954, 0.9953, 0.9951, 0.9949, 0.9946, 0.9943, 0.994, 0.9936, 0.9939, 0.9942, 0.9945, 0.9947, 0.995, 0.9956, 0.9955, 0.9954, 0.9952, 0.995, 0.9948, 0.9945, 0.9941, 0.9935, 0.9933, 0.9935, 0.994, 0.9944, 0.9947, 0.9949, 0.9957, 0.9956, 0.9955, 0.9954, 0.9952, 0.995, 0.9948, 0.9944, 0.994, 0.9935, 0.9933, 0.9934, 0.9939, 0.9943, 0.9946, 0.9949, 0.9956, 0.9955, 0.9954, 0.9952, 0.995, 0.9948, 0.9945, 0.9941, 0.9936, 0.9934, 0.9935, 0.9938, 0.9943, 0.9946, 0.9949, 0.9911, 0.9911, 0.9911, 0.9912, 0.9912, 0.9912, 0.9913, 0.9913, 0.9913, 0.9914, 0.9913, 0.9913, 0.9911, 0.991, 0.9908, 0.9911, 0.9912, 0.9912, 0.9912, 0.9913, 0.9913, 0.9913, 0.9914, 0.9914, 0.9914, 0.9914, 0.9913, 0.9912, 0.991, 0.9908, 0.9911, 0.9912, 0.9912, 0.9913, 0.9913, 0.9914, 0.9914, 0.9915, 0.9915, 0.9915, 0.9914, 0.9913, 0.9912, 0.991, 0.9908, 0.9911, 0.9912, 0.9913, 0.9913, 0.9914, 0.9914, 0.9915, 0.9915, 0.9915, 0.9915, 0.9914, 0.9913, 0.9912, 0.991, 0.9908, 0.9911, 0.9912, 0.9913, 0.9914, 0.9914, 0.9915, 0.9915, 0.9915, 0.9915, 0.9914, 0.9914, 0.9913, 0.9911, 0.991, 0.9907, 0.9911, 0.9912, 0.9913, 0.9914, 0.9914, 0.9915, 0.9915, 0.9915, 0.9914, 0.9914, 0.9913, 0.9912, 0.9911, 0.9909, 0.9907, 0.9911, 0.9912, 0.9913, 0.9914, 0.9914, 0.9914, 0.9914, 0.9914, 0.9913, 0.9913, 0.9912, 0.9911, 0.991, 0.9909, 0.9907, 0.9911, 0.9912, 0.9913, 0.9913, 0.9913, 0.9913, 0.9913, 0.9913, 0.9912, 0.9912, 0.9911, 0.991, 0.9909, 0.9908, 0.9906, 0.9911, 0.9912, 0.9912, 0.9912, 0.9912, 0.9912, 0.9912, 0.9911, 0.9911, 0.991, 0.9909, 0.9909, 0.9908, 0.9907, 0.9906, 0.9911, 0.9911, 0.9912, 0.9911, 0.9911, 0.9911, 0.991, 0.991, 0.9909, 0.9908, 0.9908, 0.9907, 0.9906, 0.9906, 0.9905, 0.9911, 0.9911, 0.9911, 0.991, 0.991, 0.9909, 0.9908, 0.9908, 0.9907, 0.9906, 0.9906, 0.9905, 0.9905, 0.9905, 0.9905, 0.9911, 0.991, 0.991, 0.9909, 0.9908, 0.9907, 0.9906, 0.9905, 0.9905, 0.9904, 0.9903, 0.9903, 0.9903, 0.9904, 0.9904, 0.991, 0.991, 0.9909, 0.9908, 0.9907, 0.9905, 0.9904, 0.9903, 0.9902, 0.9901, 0.9901, 0.9901, 0.9902, 0.9903, 0.9904, 0.991, 0.9909, 0.9908, 0.9907, 0.9905, 0.9903, 0.9902, 0.99, 0.9899, 0.9898, 0.9898, 0.9899, 0.99, 0.9901, 0.9903, 0.991, 0.9909, 0.9907, 0.9905, 0.9903, 0.9901, 0.9899, 0.9897, 0.9895, 0.9894, 0.9895, 0.9896, 0.9898, 0.99, 0.9903, 0.991, 0.9908, 0.9906, 0.9904, 0.9902, 0.9899, 0.9896, 0.9893, 0.9891, 0.989, 0.9891, 0.9893, 0.9896, 0.9899, 0.9902, 0.9909, 0.9908, 0.9906, 0.9903, 0.9901, 0.9897, 0.9894, 0.9889, 0.9887, 0.9886, 0.9887, 0.989, 0.9895, 0.9899, 0.9902, 0.9909, 0.9908, 0.9905, 0.9903, 0.99, 0.9896, 0.9892, 0.9886, 0.9883, 0.9882, 0.9884, 0.9888, 0.9894, 0.9898, 0.9902, 0.9909, 0.9907, 0.9905, 0.9903, 0.9899, 0.9895, 0.989, 0.9884, 0.9881, 0.988, 0.9882, 0.9887, 0.9893, 0.9898, 0.9902, 0.9909, 0.9907, 0.9905, 0.9903, 0.99, 0.9896, 0.9891, 0.9884, 0.9881, 0.988, 0.9883, 0.9888, 0.9894, 0.9898, 0.9902, 0.9909, 0.9908, 0.9906, 0.9903, 0.9901, 0.9897, 0.9893, 0.9889, 0.9884, 0.9883, 0.9885, 0.9891, 0.9895, 0.9899, 0.9902, 0.9909, 0.9908, 0.9906, 0.9904, 0.9902, 0.9899, 0.9896, 0.9893, 0.9891, 0.989, 0.9891, 0.9894, 0.9897, 0.99, 0.9902, 0.9905, 0.9909, 0.9908, 0.9907, 0.9905, 0.9903, 0.9901, 0.9899, 0.9897, 0.9895, 0.9895, 0.9895, 0.9897, 0.9899, 0.9901, 0.9903, 0.9909, 0.9908, 0.9907, 0.9906, 0.9905, 0.9903, 0.9902, 0.99, 0.9899, 0.9899, 0.9899, 0.9899, 0.9901, 0.9902, 0.9903, 0.9909, 0.9909, 0.9908, 0.9907, 0.9906, 0.9905, 0.9904, 0.9903, 0.9902, 0.9902, 0.9902, 0.9902, 0.9902, 0.9903, 0.9904, 0.991, 0.9909, 0.9908, 0.9907, 0.9907, 0.9906, 0.9906, 0.9905, 0.9905, 0.9904, 0.9904, 0.9904, 0.9904, 0.9904, 0.9905, 0.991, 0.9909, 0.9908, 0.9908, 0.9908, 0.9907, 0.9907, 0.9907, 0.9907, 0.9907, 0.9906, 0.9906, 0.9906, 0.9906, 0.9905, 0.991, 0.9909, 0.9909, 0.9909, 0.9908, 0.9908, 0.9908, 0.9908, 0.9908, 0.9908, 0.9908, 0.9908, 0.9907, 0.9907, 0.9906, 0.991, 0.991, 0.9909, 0.9909, 0.9909, 0.9909, 0.9909, 0.9909, 0.991, 0.991, 0.991, 0.9909, 0.9908, 0.9907, 0.9906, 0.991, 0.991, 0.991, 0.991, 0.991, 0.991, 0.991, 0.991, 0.9911, 0.9911, 0.9911, 0.991, 0.9909, 0.9908, 0.9907, 0.991, 0.991, 0.991, 0.9911, 0.9911, 0.9911, 0.9911, 0.9911, 0.9911, 0.9912, 0.9912, 0.9912, 0.9911, 0.991, 0.9909, 0.9907, 0.9911, 0.9911, 0.9911, 0.9911, 0.9911, 0.9912, 0.9912, 0.9912, 0.9913, 0.9913, 0.9913, 0.9912, 0.9911, 0.9909, 0.9907]): _vg.add([_i], _w, 'REPLACE')
_vg = ob_plane.vertex_groups.new(name='Bone.005')
for _i, _w in zip([13, 37, 38, 41, 42, 43, 47, 65, 68, 69, 70, 90, 91, 93, 95, 99, 100, 101], [0.03775, 0.4548, 0.384, 0.007845, 0.2573, 0.03098, 0.01545, 0.006399, 0.1384, 0.0173, 0.03831, 0.1205, 0.03565, 0.005295, 0.01022, 0.01517, 0.06842, 0.4812]): _vg.add([_i], _w, 'REPLACE')
_vg = ob_plane.vertex_groups.new(name='Bone.006')
for _i, _w in zip([13, 29, 30, 31, 32, 33, 34, 35, 36, 37, 38, 41, 42, 43, 47, 58, 60, 62, 64, 65, 66, 67, 68, 69, 70, 72, 75, 90, 100, 101], [0.05247, 0.9996, 0.9998, 0.9994, 0.9997, 0.9896, 0.9778, 0.9996, 0.9997, 0.4676, 0.4971, 0.01818, 0.3317, 0.02192, 0.01652, 0.9994, 0.9992, 0.9993, 0.9974, 0.4996, 0.8461, 0.06826, 0.3528, 0.09222, 0.8047, 0.9968, 0.9992, 0.04576, 0.004346, 0.191]): _vg.add([_i], _w, 'REPLACE')
_vg = ob_plane.vertex_groups.new(name='Bone.007')
for _i, _w in zip([5, 8, 9, 12, 13, 14, 18, 42, 65, 66, 67, 102, 103, 105, 107, 108, 111, 112, 113], [0.003434, 0.4535, 0.4185, 0.03456, 0.283, 0.09432, 0.005422, 0.0458, 0.1361, 0.02089, 0.005715, 0.1253, 0.03914, 0.007669, 0.01531, 0.000241, 0.0174, 0.07042, 0.4969]): _vg.add([_i], _w, 'REPLACE')
_vg = ob_plane.vertex_groups.new(name='Bone.008')
for _i, _w in zip([0, 1, 2, 3, 4, 5, 6, 7, 8, 9, 12, 13, 14, 18, 42, 59, 61, 63, 65, 66, 67, 68, 69, 70, 71, 73, 74, 102, 112, 113], [0.9996, 0.9998, 0.9991, 0.9996, 0.98, 0.9604, 0.9997, 0.9997, 0.4708, 0.4899, 0.04546, 0.3309, 0.102, 0.006626, 0.05652, 0.9996, 0.9993, 0.9978, 0.3251, 0.09748, 0.8924, 0.4736, 0.8574, 0.1369, 0.9994, 0.9978, 0.9995, 0.05171, 0.008157, 0.2053]): _vg.add([_i], _w, 'REPLACE')
_vg = ob_plane.vertex_groups.new(name='Bone.009')
for _i, _w in zip([43, 44, 90, 91, 93, 94, 95, 96, 97, 99, 100, 101], [0.05373, 0.1375, 0.3591, 0.06362, 0.007634, 0.04064, 0.3836, 0.3351, 0.03742, 0.0001812, 0.02194, 0.0973]): _vg.add([_i], _w, 'REPLACE')
_vg = ob_plane.vertex_groups.new(name='Bone.012')
for _i, _w in zip([37, 38, 41, 42, 43, 44, 76, 90, 91, 92, 93, 94, 95, 96, 97, 98, 99, 100, 101], [0.01548, 0.03269, 0.1243, 0.05591, 0.6181, 0.09453, 0.06626, 0.4491, 0.8686, 0.9636, 0.9271, 0.9199, 0.3165, 0.2167, 0.8925, 0.9667, 0.9237, 0.8595, 0.1989]): _vg.add([_i], _w, 'REPLACE')
_vg = ob_plane.vertex_groups.new(name='Bone.010')
for _i, _w in zip([14, 15, 102, 103, 105, 106, 107, 108, 112, 113], [0.03033, 0.03966, 0.346, 0.05976, 0.002463, 0.0183, 0.236, 0.09631, 0.01303, 0.0849]): _vg.add([_i], _w, 'REPLACE')
_vg = ob_plane.vertex_groups.new(name='Bone.011')
for _i, _w in zip([8, 14, 15, 102, 103, 104, 105, 106, 107, 108, 109, 110, 111, 112, 113], [0.01186, 0.05782, 0.06317, 0.439, 0.8648, 0.9626, 0.9244, 0.9197, 0.2668, 0.1367, 0.8908, 0.9657, 0.9213, 0.8558, 0.1718]): _vg.add([_i], _w, 'REPLACE')
_vg = ob_plane.vertex_groups.new(name='Bone.001')
for _i, _w in zip([9, 10, 11, 12, 13, 14, 15, 16, 17, 38, 39, 40, 41, 42, 43, 45, 46, 76, 107, 108], [0.03468, 0.9791, 0.9864, 0.7312, 0.2171, 0.3228, 0.01045, 0.9901, 0.9903, 0.02719, 0.99, 0.9805, 0.7088, 0.2095, 0.1422, 0.9908, 0.9901, 0.1757, 0.01858, 0.05545]): _vg.add([_i], _w, 'REPLACE')
_m = ob_plane.modifiers.new('Armature', 'ARMATURE')
_m.object = ob_armature

# ---- collection membership
col_collection_1.objects.link(ob_armature)
col_collection_1.objects.link(ob_plane)

# ---- scene / render settings (as saved in the file)
scene.frame_start = 1; scene.frame_end = 18; scene.frame_set(10)
scene.render.engine = 'BLENDER_EEVEE_NEXT'
scene.render.resolution_percentage = 50
scene.render.dither_intensity = 0.0
scene.cycles.use_denoising = False
scene.cycles.samples = 10
scene.cycles.sampling_pattern = 'TABULATED_SOBOL'
scene.cycles.light_sampling_threshold = 0.0
scene.cycles.use_adaptive_sampling = False
scene.cycles.use_light_tree = False
scene.cycles.blur_glossy = 0.0
scene.cycles.pixel_filter_type = 'GAUSSIAN'
scene.cycles.sample_clamp_indirect = 0.0
scene.view_settings.view_transform = 'Standard'
bpy.context.view_layer.update()

# ---- added for rendering (the .blend has no active camera and no usable light): camera, sun
cam_auto = bpy.data.cameras.new('AutoCamera')
cam_auto.lens = 50.0
cam_auto.sensor_width = 36.0
cam_auto.clip_end = 1000.0
ob_auto_camera = bpy.data.objects.new('AutoCamera', cam_auto)
scene.collection.objects.link(ob_auto_camera)
ob_auto_camera.location = (9.43336, -10.9048, 11.0582)
ob_auto_camera.rotation_euler = (1.09748, -7.21219e-08, 0.694738)
scene.camera = ob_auto_camera
light_auto_sun = bpy.data.lights.new('AutoSun', 'SUN')
light_auto_sun.energy = 3.0
light_auto_sun.angle = 0.0523599
ob_auto_sun = bpy.data.objects.new('AutoSun', light_auto_sun)
scene.collection.objects.link(ob_auto_sun)
ob_auto_sun.rotation_euler = (0.872665, 0.174533, 0.523599)
bpy.context.view_layer.update()
